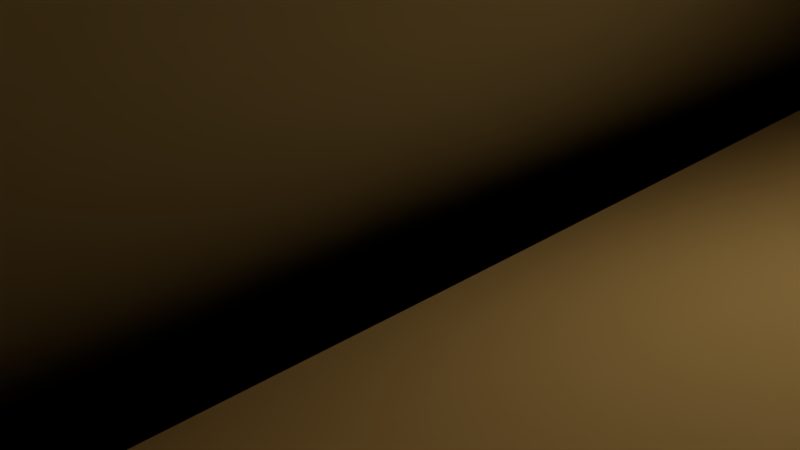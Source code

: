 # Source: Cactus01.blend  (saved by Blender 2.79.0; exported with 4.5.12 LTS)
import bpy
from mathutils import Matrix  # noqa: F401  (used for matrix-valued properties, if any)

bpy.ops.wm.read_factory_settings(use_empty=True)
scene = bpy.context.scene
scene.name = 'Scene'

# ---- collections
col_collection_1 = bpy.data.collections.new('Collection 1'); scene.collection.children.link(col_collection_1)

# ---- materials (node trees are filled in below, after node groups)
mat_cactus_darkmat = bpy.data.materials.new('Cactus_darkMat')
mat_cactus_darkmat.alpha_threshold = 0.0
mat_cactus_darkmat.use_transparent_shadow = False
mat_cactus_darkmat.diffuse_color = (0.1441, 0.1559, 0.04519, 1.0)
mat_cactus_darkmat.roughness = 0.5
mat_portal_mat = bpy.data.materials.new('Portal_Mat')
mat_portal_mat.alpha_threshold = 0.0
mat_portal_mat.use_transparent_shadow = False
mat_portal_mat.diffuse_color = (0.4672, 0.3182, 0.02767, 1.0)
mat_portal_mat.roughness = 0.5
mat_portal_matworld = bpy.data.materials.new('Portal_MatWorld')
mat_portal_matworld.alpha_threshold = 0.0
mat_portal_matworld.use_transparent_shadow = False
mat_portal_matworld.roughness = 0.5
mat_canyon_orangemat = bpy.data.materials.new('Canyon_orangeMat')
mat_canyon_orangemat.alpha_threshold = 0.0
mat_canyon_orangemat.use_transparent_shadow = False
mat_canyon_orangemat.diffuse_color = (0.9047, 0.5647, 0.1746, 1.0)
mat_canyon_orangemat.roughness = 0.5

# ---- material node trees

# ---- world
world_world = bpy.data.worlds.new('World'); scene.world = world_world
world_world.color = (0.05088, 0.05088, 0.05088)
world_world.use_sun_shadow = False
world_world.sun_shadow_jitter_overblur = 0.0
world_world.cycles.sampling_method = 'MANUAL'

# ---- cameras
cam_camera = bpy.data.cameras.new('Camera')
cam_camera.clip_end = 100.0
cam_camera.lens = 35.0
cam_camera.sensor_width = 32.0
cam_camera.sensor_height = 18.0
cam_camera.ortho_scale = 7.314
cam_camera.dof.focus_distance = 0.0
cam_camera.dof.aperture_fstop = 128.0

# ---- lights
light_lamp = bpy.data.lights.new('Lamp', 'POINT')
light_lamp.transmission_factor = 0.0
light_lamp.cutoff_distance = 30.0
light_lamp.energy = 100.0
light_lamp.shadow_buffer_clip_start = 1.001
light_lamp.shadow_soft_size = 0.1
light_lamp.shadow_maximum_resolution = 0.006
light_lamp.use_absolute_resolution = True

# ---- meshes
me_cylinder = bpy.data.meshes.new('Cylinder')
me_cylinder.from_pydata([(-19.33, 7.984, 0.0), (-4.809, 1.986, 200.0), (-8.024, 19.32, 0.0), (-1.996, 4.805, 200.0), (7.984, 19.33, 0.0), (1.986, 4.809, 200.0), (19.32, 8.024, 0.0), (4.805, 1.996, 200.0), (19.33, -7.984, 0.0), (4.809, -1.986, 200.0), (8.024, -19.32, 0.0), (1.996, -4.805, 200.0), (-7.984, -19.33, 0.0), (-1.986, -4.809, 200.0), (-19.32, -8.024, 0.0), (-4.805, -1.996, 200.0), (-17.83, 7.362, 16.67), (-16.6, 6.856, 33.34), (-15.95, 6.59, 50.33), (-15.59, 6.256, 90.23), (-14.86, 5.818, 100.0), (-14.86, 6.088, 116.7), (-16.6, 6.856, 133.3), (-18.98, 7.837, 150.0), (-22.39, 9.249, 166.7), (-20.16, 8.327, 183.4), (-8.367, 20.14, 183.4), (-9.294, 22.37, 166.7), (-7.876, 18.96, 150.0), (-6.89, 16.59, 133.3), (-6.167, 14.85, 116.7), (-6.167, 14.84, 100.0), (-6.472, 15.58, 90.23), (-6.622, 15.94, 50.33), (-6.89, 16.59, 33.34), (-7.399, 17.81, 16.67), (8.327, 20.16, 183.4), (9.249, 22.39, 166.7), (7.837, 18.98, 150.0), (6.856, 16.6, 133.3), (6.137, 14.86, 116.7), (6.137, 14.85, 100.0), (6.44, 15.59, 90.23), (6.19, 14.99, 69.75), (6.59, 15.95, 50.33), (6.856, 16.6, 33.34), (7.362, 17.83, 16.67), (20.14, 8.367, 183.4), (22.37, 9.294, 166.7), (18.96, 7.876, 150.0), (16.59, 6.89, 133.3), (14.85, 6.118, 116.7), (14.85, 5.848, 100.0), (15.58, 6.288, 90.23), (14.97, 6.22, 69.75), (15.94, 6.622, 50.33), (16.59, 6.89, 33.34), (17.81, 7.399, 16.67), (20.16, -8.327, 183.4), (22.39, -9.249, 166.7), (18.98, -7.837, 150.0), (16.6, -6.856, 133.3), (14.86, -6.674, 116.7), (9.876, -7.759, 99.79), (10.36, -15.67, 89.57), (15.95, -6.59, 50.33), (16.6, -6.856, 33.34), (17.83, -7.362, 16.67), (8.367, -20.14, 183.4), (9.294, -22.37, 166.7), (7.846, -19.05, 150.0), (6.89, -16.59, 133.1), (6.167, -15.81, 116.9), (6.168, -19.57, 94.72), (6.166, -22.8, 69.37), (6.622, -15.94, 50.33), (6.89, -16.59, 33.34), (7.399, -17.81, 16.67), (-8.327, -20.16, 183.4), (-9.249, -22.39, 166.7), (-7.807, -19.07, 150.0), (-6.856, -16.6, 133.1), (-6.137, -15.83, 116.9), (-6.123, -19.58, 94.72), (-6.135, -22.82, 69.37), (-6.59, -15.95, 50.33), (-6.856, -16.6, 33.34), (-7.362, -17.83, 16.67), (-20.14, -8.367, 183.4), (-22.37, -9.294, 166.7), (-18.96, -7.876, 150.0), (-16.59, -6.89, 133.3), (-14.85, -6.704, 116.7), (-9.862, -7.789, 99.79), (-10.35, -15.7, 89.57), (-15.94, -6.622, 50.33), (-16.59, -6.89, 33.34), (-17.81, -7.399, 16.67), (-14.24, 5.88, 195.2), (-5.909, 14.22, 195.2), (5.88, 14.24, 195.2), (14.22, 5.909, 195.2), (14.24, -5.88, 195.2), (5.909, -14.22, 195.2), (-5.88, -14.24, 195.2), (-14.22, -5.909, 195.2), (14.99, -13.98, 69.17), (-14.97, -14.01, 69.17), (14.09, -34.16, 82.45), (13.54, -26.67, 75.38), (6.486, -47.97, 82.07), (6.234, -39.32, 74.24), (-6.427, -47.99, 82.07), (-6.176, -39.34, 74.24), (-14.05, -34.19, 82.45), (-13.5, -26.7, 75.38), (-6.072, -24.15, 71.65), (6.116, -24.13, 71.65), (-14.84, -15.76, 71.49), (10.37, -18.23, 88.1), (14.86, -15.73, 71.49), (-10.34, -18.26, 88.1), (6.73, -47.22, 146.1), (2.804, -50.86, 146.1), (-2.753, -50.86, 146.1), (-6.686, -47.23, 146.1), (6.727, -38.42, 146.4), (2.801, -36.1, 146.8), (-2.756, -36.1, 146.8), (-6.689, -38.43, 146.4), (14.59, -33.57, 136.5), (14.65, -32.57, 124.8), (9.871, -24.87, 94.41), (6.086, -27.53, 127.5), (5.94, -28.83, 138.5), (-5.895, -28.84, 138.5), (-6.041, -27.54, 127.5), (-9.846, -24.9, 94.42), (-14.62, -32.59, 124.8), (-14.56, -33.6, 136.5), (-13.37, -38.91, 90.34), (-14.62, -50.87, 120.6), (-14.62, -51.67, 133.7), (14.66, -51.64, 133.7), (14.66, -50.84, 120.6), (13.41, -38.88, 90.34), (6.092, -59.58, 133.7), (6.092, -60.47, 120.6), (6.175, -52.57, 90.81), (-6.034, -59.6, 133.7), (-6.034, -60.48, 120.6), (-6.117, -52.58, 90.81), (12.86, -34.46, 111.2), (11.03, -33.83, 102.1), (-11.01, -33.85, 102.1), (-12.83, -34.48, 111.2), (-12.77, -42.94, 95.91), (-13.28, -47.67, 106.5), (13.32, -47.65, 106.5), (12.81, -42.92, 95.91), (5.97, -57.61, 106.5), (5.898, -54.92, 96.97), (-5.912, -57.62, 106.5), (-5.84, -54.93, 96.97), (-5.943, -30.44, 113.8), (-5.846, -30.01, 104.3), (5.891, -30.0, 104.3), (5.989, -30.43, 113.8), (-2.755, -41.04, 146.6), (2.803, -44.67, 146.4), (2.802, -41.17, 146.6), (-2.754, -44.79, 146.4), (4.301, -32.79, 143.7), (-10.96, -36.05, 142.5), (-11.48, -50.33, 140.9), (10.99, -36.03, 142.5), (-4.256, -32.8, 143.7), (11.52, -50.31, 140.9), (4.781, -56.53, 140.9), (-4.726, -56.54, 140.9), (-17.83, 14.11, 75.38), (-12.18, 19.16, 75.38), (-28.63, 15.79, 66.11), (-24.53, 11.81, 60.59), (-31.3, 27.49, 65.81), (-26.78, 22.7, 59.69), (-23.97, 34.03, 65.81), (-19.73, 28.99, 59.69), (-12.65, 30.05, 66.11), (-9.176, 25.51, 60.59), (-12.11, 20.3, 57.67), (-19.03, 14.13, 57.67), (-5.001, 18.08, 57.55), (-18.46, 8.622, 70.53), (-17.63, 6.816, 57.55), (-6.702, 19.12, 70.53), (-32.9, 29.04, 128.7), (-32.52, 33.08, 128.7), (-29.37, 35.89, 128.7), (-25.32, 35.81, 128.7), (-28.47, 24.06, 129.0), (-25.08, 24.73, 129.3), (-21.93, 27.53, 129.3), (-20.88, 30.83, 129.0), (-30.48, 17.35, 119.0), (-30.01, 16.76, 107.4), (-21.71, 15.04, 75.18), (-22.62, 18.22, 110.0), (-23.19, 19.03, 121.0), (-16.49, 25.0, 121.0), (-15.76, 24.34, 110.0), (-12.64, 23.13, 75.19), (-13.45, 31.53, 107.4), (-13.98, 32.06, 119.0), (-18.24, 36.41, 72.61), (-22.66, 41.87, 103.1), (-23.06, 42.32, 116.3), (-39.62, 27.55, 116.3), (-39.22, 27.1, 103.1), (-33.82, 22.52, 72.61), (-38.78, 36.37, 116.3), (-39.22, 36.87, 103.1), (-35.12, 32.66, 72.9), (-31.92, 42.49, 116.3), (-32.36, 42.99, 103.1), (-28.16, 38.87, 72.9), (-29.95, 18.73, 93.73), (-28.78, 17.99, 81.49), (-14.81, 30.45, 81.49), (-15.41, 31.69, 93.73), (-18.82, 37.21, 76.63), (-21.81, 39.39, 88.98), (-36.86, 25.97, 88.98), (-35.04, 22.75, 76.63), (-37.71, 35.31, 89.02), (-37.43, 34.27, 77.46), (-30.99, 41.3, 89.02), (-29.99, 40.91, 77.46), (-17.27, 25.93, 96.32), (-15.91, 25.1, 83.18), (-23.35, 18.46, 83.18), (-24.02, 19.91, 96.32), (-24.42, 30.33, 129.1), (-29.4, 29.58, 128.9), (-27.63, 27.6, 129.1), (-26.31, 32.45, 128.9), (-24.26, 22.1, 126.2), (-17.26, 31.63, 125.0), (-24.17, 39.98, 123.4), (-29.68, 20.56, 125.0), (-19.42, 26.42, 126.2), (-37.17, 28.38, 123.4), (-36.49, 35.3, 123.4), (-31.12, 40.09, 123.4), (-15.29, 6.223, 79.99), (-6.346, 15.28, 79.99), (6.315, 15.29, 79.99), (15.28, 6.254, 79.99), (13.82, -30.42, 78.92), (6.36, -43.65, 78.15), (-6.301, -43.66, 78.15), (-13.78, -30.44, 78.92), (-12.59, -17.01, 79.8), (12.62, -16.98, 79.8), (12.68, -14.82, 79.37), (-12.66, -14.86, 79.37), (-14.98, -0.3107, 69.56), (-15.95, -0.1213, 50.33), (0.09131, 15.95, 50.33), (-0.09894, 14.98, 69.75)], [], [(98, 1, 3, 99), (99, 3, 5, 100), (100, 5, 7, 101), (101, 7, 9, 102), (102, 9, 11, 103), (103, 11, 13, 104), (3, 1, 15, 13, 11, 9, 7, 5), (104, 13, 15, 105), (105, 15, 1, 98), (0, 2, 4, 6, 8, 10, 12, 14), (14, 97, 16, 0), (97, 96, 17, 16), (96, 95, 267, 18, 17), (95, 107, 266, 267), (265, 94, 19, 254), (94, 93, 20, 19), (93, 92, 21, 20), (92, 91, 22, 21), (91, 90, 23, 22), (90, 89, 24, 23), (89, 88, 25, 24), (12, 87, 97, 14), (87, 86, 96, 97), (86, 85, 95, 96), (85, 84, 107, 95), (83, 82, 92, 93), (82, 81, 91, 92), (81, 80, 90, 91), (80, 79, 89, 90), (79, 78, 88, 89), (10, 77, 87, 12), (77, 76, 86, 87), (76, 75, 85, 86), (75, 74, 84, 85), (73, 72, 82, 83), (72, 71, 81, 82), (71, 70, 80, 81), (70, 69, 79, 80), (69, 68, 78, 79), (8, 67, 77, 10), (67, 66, 76, 77), (66, 65, 75, 76), (65, 106, 74, 75), (63, 62, 72, 73), (62, 61, 71, 72), (61, 60, 70, 71), (60, 59, 69, 70), (59, 58, 68, 69), (6, 57, 67, 8), (57, 56, 66, 67), (56, 55, 65, 66), (55, 54, 106, 65), (257, 53, 64, 264), (53, 52, 63, 64), (52, 51, 62, 63), (51, 50, 61, 62), (50, 49, 60, 61), (49, 48, 59, 60), (48, 47, 58, 59), (4, 46, 57, 6), (46, 45, 56, 57), (45, 44, 55, 56), (44, 43, 54, 55), (256, 42, 53, 257), (42, 41, 52, 53), (41, 40, 51, 52), (40, 39, 50, 51), (39, 38, 49, 50), (38, 37, 48, 49), (37, 36, 47, 48), (2, 35, 46, 4), (35, 34, 45, 46), (34, 33, 268, 44, 45), (193, 194, 267, 266), (255, 32, 42, 256), (32, 31, 41, 42), (31, 30, 40, 41), (30, 29, 39, 40), (29, 28, 38, 39), (28, 27, 37, 38), (27, 26, 36, 37), (0, 16, 35, 2), (16, 17, 34, 35), (17, 18, 33, 34), (254, 19, 32, 255), (19, 20, 31, 32), (20, 21, 30, 31), (21, 22, 29, 30), (22, 23, 28, 29), (23, 24, 27, 28), (24, 25, 26, 27), (88, 105, 98, 25), (78, 104, 105, 88), (68, 103, 104, 78), (58, 102, 103, 68), (47, 101, 102, 58), (36, 100, 101, 47), (26, 99, 100, 36), (25, 98, 99, 26), (263, 119, 108, 258), (118, 116, 113, 115), (116, 117, 111, 113), (64, 63, 73), (83, 121, 137), (260, 112, 114, 261), (259, 110, 112, 260), (258, 108, 110, 259), (173, 174, 125, 129), (176, 173, 129, 128), (175, 172, 127, 126), (262, 118, 115, 261), (117, 120, 109, 111), (74, 106, 120, 117), (265, 107, 118, 262), (84, 74, 117, 116), (107, 84, 116, 118), (264, 64, 119, 263), (177, 175, 126, 122), (178, 177, 122, 123), (179, 178, 123, 124), (172, 176, 128, 127), (174, 179, 124, 125), (114, 112, 151, 140), (157, 162, 150, 141), (141, 150, 149, 142), (93, 94, 83), (167, 164, 136, 133), (133, 136, 135, 134), (112, 110, 148, 151), (162, 160, 147, 150), (150, 147, 146, 149), (110, 108, 145, 148), (160, 158, 144, 147), (147, 144, 143, 146), (108, 119, 132, 145), (158, 152, 131, 144), (144, 131, 130, 143), (132, 119, 73), (152, 167, 133, 131), (131, 133, 134, 130), (164, 155, 138, 136), (136, 138, 139, 135), (121, 114, 140, 137), (155, 157, 141, 138), (138, 141, 142, 139), (137, 140, 156, 154), (154, 156, 157, 155), (83, 137, 154, 165), (165, 154, 155, 164), (132, 73, 166, 153), (153, 166, 167, 152), (145, 132, 153, 159), (159, 153, 152, 158), (148, 145, 159, 161), (161, 159, 158, 160), (151, 148, 161, 163), (163, 161, 160, 162), (73, 83, 165, 166), (166, 165, 164, 167), (140, 151, 163, 156), (156, 163, 162, 157), (122, 126, 170, 169), (124, 171, 125), (124, 123, 169, 171), (169, 123, 122), (129, 168, 128), (170, 126, 127), (125, 171, 168, 129), (127, 128, 168, 170), (168, 171, 169, 170), (142, 149, 179, 174), (134, 135, 176, 172), (149, 146, 178, 179), (146, 143, 177, 178), (143, 130, 175, 177), (130, 134, 172, 175), (135, 139, 173, 176), (139, 142, 174, 173), (73, 119, 64), (121, 83, 94), (194, 193, 182, 183), (192, 190, 187, 189), (190, 191, 185, 187), (181, 195, 211), (187, 186, 188, 189), (185, 184, 186, 187), (183, 182, 184, 185), (247, 248, 199, 203), (250, 247, 203, 202), (249, 246, 201, 200), (195, 192, 189, 188), (191, 194, 183, 185), (251, 249, 200, 196), (252, 251, 196, 197), (253, 252, 197, 198), (246, 250, 202, 201), (248, 253, 198, 199), (188, 186, 225, 214), (231, 236, 224, 215), (215, 224, 223, 216), (241, 238, 210, 207), (207, 210, 209, 208), (186, 184, 222, 225), (236, 234, 221, 224), (224, 221, 220, 223), (184, 182, 219, 222), (234, 232, 218, 221), (221, 218, 217, 220), (182, 193, 206, 219), (232, 226, 205, 218), (218, 205, 204, 217), (206, 193, 180), (226, 241, 207, 205), (205, 207, 208, 204), (238, 229, 212, 210), (210, 212, 213, 209), (195, 188, 214, 211), (229, 231, 215, 212), (212, 215, 216, 213), (211, 214, 230, 228), (228, 230, 231, 229), (181, 211, 228, 239), (239, 228, 229, 238), (206, 180, 240, 227), (227, 240, 241, 226), (219, 206, 227, 233), (233, 227, 226, 232), (222, 219, 233, 235), (235, 233, 232, 234), (225, 222, 235, 237), (237, 235, 234, 236), (180, 181, 239, 240), (240, 239, 238, 241), (214, 225, 237, 230), (230, 237, 236, 231), (196, 200, 244, 243), (198, 245, 199), (198, 197, 243, 245), (243, 197, 196), (203, 242, 202), (244, 200, 201), (199, 245, 242, 203), (201, 202, 242, 244), (242, 245, 243, 244), (216, 223, 253, 248), (208, 209, 250, 246), (223, 220, 252, 253), (220, 217, 251, 252), (217, 204, 249, 251), (204, 208, 246, 249), (209, 213, 247, 250), (213, 216, 248, 247), (106, 264, 263, 120), (94, 265, 262, 121), (121, 262, 261, 114), (109, 258, 259, 111), (111, 259, 260, 113), (113, 260, 261, 115), (120, 263, 258, 109), (254, 255, 181, 180), (269, 195, 181, 255), (43, 256, 257, 54), (54, 257, 264, 106), (107, 265, 254, 266), (269, 268, 192, 195), (268, 269, 43, 44), (33, 18, 191, 190), (33, 190, 192, 268), (267, 194, 191, 18), (266, 254, 180, 193), (269, 255, 256, 43)])
me_cylinder.polygons.foreach_set('use_smooth', [True] * 271)
_uv = me_cylinder.uv_layers.new(name='UVMap')
_uv.uv.foreach_set('vector', [1.154e-05, 0.8611, 0.03772, 0.8777, 0.03772, 0.8945, 0.0, 0.9108, 0.0, 0.9108, 0.03772, 0.8945, 0.04882, 0.9064, 0.03287, 0.946, 0.03287, 0.946, 0.04882, 0.9064, 0.06453, 0.9064, 0.07936, 0.946, 0.07936, 0.946, 0.06453, 0.9064, 0.07563, 0.8945, 0.1122, 0.9108, 0.1122, 0.9108, 0.07563, 0.8945, 0.07564, 0.8777, 0.1123, 0.8611, 0.1123, 0.8611, 0.07564, 0.8777, 0.06454, 0.8659, 0.07939, 0.826, 0.03772, 0.8945, 0.03772, 0.8777, 0.04883, 0.8659, 0.06454, 0.8659, 0.07564, 0.8777, 0.07563, 0.8945, 0.06453, 0.9064, 0.04882, 0.9064, 0.07939, 0.826, 0.06454, 0.8659, 0.04883, 0.8659, 0.0329, 0.826, 0.0329, 0.826, 0.04883, 0.8659, 0.03772, 0.8777, 1.154e-05, 0.8611, 0.3419, 0.825, 0.4049, 0.825, 0.4495, 0.8727, 0.4495, 0.9402, 0.4049, 0.9879, 0.3419, 0.988, 0.2973, 0.9403, 0.2973, 0.8728, 0.194, 0.0, 0.1946, 0.07046, 0.1499, 0.0706, 0.1455, 0.0001585, 0.1946, 0.07046, 0.1949, 0.1409, 0.1533, 0.141, 0.1499, 0.0706, 0.1949, 0.1409, 0.1945, 0.2126, 0.1748, 0.2126, 0.1545, 0.2127, 0.1533, 0.141, 0.1945, 0.2126, 0.2179, 0.2921, 0.1764, 0.2938, 0.1748, 0.2126, 0.2255, 0.3353, 0.2332, 0.3786, 0.1534, 0.3809, 0.155, 0.3378, 0.2332, 0.3786, 0.2097, 0.4218, 0.1559, 0.4222, 0.1534, 0.3809, 0.2097, 0.4218, 0.1925, 0.4924, 0.1538, 0.4925, 0.1559, 0.4222, 0.1925, 0.4924, 0.1875, 0.5624, 0.1458, 0.5625, 0.1538, 0.4925, 0.1875, 0.5624, 0.1832, 0.6323, 0.1356, 0.6324, 0.1458, 0.5625, 0.1832, 0.6323, 0.1776, 0.702, 0.1214, 0.7022, 0.1356, 0.6324, 0.1776, 0.702, 0.1792, 0.7726, 0.1286, 0.7728, 0.1214, 0.7022, 0.2569, 0.001435, 0.2526, 0.07178, 0.1946, 0.07046, 0.194, 0.0, 0.2526, 0.07178, 0.2489, 0.1421, 0.1949, 0.1409, 0.1946, 0.07046, 0.2489, 0.1421, 0.2464, 0.2138, 0.1945, 0.2126, 0.1949, 0.1409, 0.2464, 0.2138, 0.2669, 0.294, 0.2179, 0.2921, 0.1945, 0.2126, 0.2552, 0.4009, 0.2422, 0.4942, 0.1925, 0.4924, 0.2097, 0.4218, 0.2422, 0.4942, 0.2415, 0.5626, 0.1875, 0.5624, 0.1925, 0.4924, 0.2415, 0.5626, 0.2453, 0.6336, 0.1832, 0.6323, 0.1875, 0.5624, 0.2453, 0.6336, 0.2504, 0.7037, 0.1776, 0.702, 0.1832, 0.6323, 0.2504, 0.7037, 0.2448, 0.7741, 0.1792, 0.7726, 0.1776, 0.702, 0.2973, 0.003623, 0.2899, 0.0738, 0.2526, 0.07178, 0.2569, 0.001435, 0.2899, 0.0738, 0.2837, 0.144, 0.2489, 0.1421, 0.2526, 0.07178, 0.2837, 0.144, 0.2798, 0.2156, 0.2464, 0.2138, 0.2489, 0.1421, 0.3556, 0.2124, 0.3322, 0.2921, 0.3014, 0.2919, 0.3225, 0.2122, 0.2863, 0.4026, 0.2733, 0.4959, 0.2422, 0.4942, 0.2552, 0.4009, 0.2733, 0.4959, 0.2762, 0.5645, 0.2415, 0.5626, 0.2422, 0.4942, 0.2762, 0.5645, 0.2848, 0.6357, 0.2453, 0.6336, 0.2415, 0.5626, 0.2848, 0.6357, 0.2973, 0.7062, 0.2504, 0.7037, 0.2453, 0.6336, 0.2973, 0.7062, 0.287, 0.7764, 0.2448, 0.7741, 0.2504, 0.7037, 0.4151, 0.001122, 0.4121, 0.07141, 0.3541, 0.07038, 0.3523, 0.0, 0.4121, 0.07141, 0.4094, 0.1417, 0.3555, 0.1407, 0.3541, 0.07038, 0.4094, 0.1417, 0.4074, 0.2133, 0.3556, 0.2124, 0.3555, 0.1407, 0.4074, 0.2133, 0.3812, 0.2922, 0.3322, 0.2921, 0.3556, 0.2124, 0.3853, 0.4216, 0.3999, 0.493, 0.3502, 0.4929, 0.3403, 0.3993, 0.3999, 0.493, 0.4025, 0.5633, 0.3486, 0.5614, 0.3502, 0.4929, 0.4025, 0.5633, 0.4043, 0.6336, 0.3423, 0.6323, 0.3486, 0.5614, 0.4043, 0.6336, 0.4074, 0.7038, 0.3346, 0.7025, 0.3423, 0.6323, 0.4074, 0.7038, 0.4035, 0.7741, 0.3379, 0.7729, 0.3346, 0.7025, 0.4639, 0.002404, 0.4571, 0.0726, 0.4121, 0.07141, 0.4151, 0.001122, 0.4571, 0.0726, 0.4513, 0.1428, 0.4094, 0.1417, 0.4121, 0.07141, 0.4513, 0.1428, 0.4477, 0.2144, 0.4074, 0.2133, 0.4094, 0.1417, 0.4477, 0.2144, 0.4427, 0.2962, 0.3812, 0.2922, 0.4074, 0.2133, 0.4429, 0.3394, 0.443, 0.3826, 0.363, 0.3779, 0.3721, 0.3351, 0.443, 0.3826, 0.4392, 0.4238, 0.3853, 0.4216, 0.363, 0.3779, 0.4392, 0.4238, 0.4388, 0.4941, 0.3999, 0.493, 0.3853, 0.4216, 0.4388, 0.4941, 0.4444, 0.5644, 0.4025, 0.5633, 0.3999, 0.493, 0.4444, 0.5644, 0.4522, 0.6348, 0.4043, 0.6336, 0.4025, 0.5633, 0.4522, 0.6348, 0.4639, 0.7053, 0.4074, 0.7038, 0.4043, 0.6336, 0.4639, 0.7053, 0.4543, 0.7754, 0.4035, 0.7741, 0.4074, 0.7038, 0.7053, 0.0045, 0.6986, 0.07466, 0.6405, 0.07051, 0.6423, 0.0, 0.6986, 0.07466, 0.6923, 0.1448, 0.6382, 0.1409, 0.6405, 0.07051, 0.6923, 0.1448, 0.6867, 0.2163, 0.6348, 0.2126, 0.6382, 0.1409, 0.6867, 0.2163, 0.6801, 0.2979, 0.6313, 0.2945, 0.6348, 0.2126, 0.6778, 0.341, 0.6754, 0.384, 0.6242, 0.3803, 0.6277, 0.3374, 0.6754, 0.384, 0.6717, 0.4252, 0.6225, 0.4217, 0.6242, 0.3803, 0.6717, 0.4252, 0.6672, 0.4952, 0.6187, 0.4918, 0.6225, 0.4217, 0.6672, 0.4952, 0.6653, 0.5652, 0.6112, 0.5613, 0.6187, 0.4918, 0.6653, 0.5652, 0.6643, 0.6351, 0.6025, 0.6307, 0.6112, 0.5613, 0.6643, 0.6351, 0.6649, 0.7049, 0.5919, 0.6997, 0.6025, 0.6307, 0.6649, 0.7049, 0.6571, 0.7751, 0.5914, 0.7704, 0.5919, 0.6997, 0.534, 0.8228, 0.5317, 0.7526, 0.5751, 0.7528, 0.581, 0.823, 0.5317, 0.7526, 0.5299, 0.6824, 0.5702, 0.6825, 0.5751, 0.7528, 0.5299, 0.6824, 0.5288, 0.6107, 0.5485, 0.6108, 0.5676, 0.6109, 0.5702, 0.6825, 0.1405, 0.2975, 0.149, 0.2429, 0.1748, 0.2126, 0.1764, 0.2938, 0.5276, 0.4857, 0.528, 0.4425, 0.5659, 0.4426, 0.5648, 0.4858, 0.528, 0.4425, 0.5268, 0.4013, 0.5629, 0.4014, 0.5659, 0.4426, 0.5268, 0.4013, 0.5267, 0.331, 0.5628, 0.3311, 0.5629, 0.4014, 0.5267, 0.331, 0.529, 0.2607, 0.5694, 0.2608, 0.5628, 0.3311, 0.529, 0.2607, 0.5323, 0.1903, 0.5784, 0.1905, 0.5694, 0.2608, 0.5323, 0.1903, 0.537, 0.1199, 0.5914, 0.1201, 0.5784, 0.1905, 0.537, 0.1199, 0.5337, 0.04971, 0.5827, 0.04988, 0.5914, 0.1201, 0.4709, 0.823, 0.4736, 0.7528, 0.5317, 0.7526, 0.534, 0.8228, 0.4736, 0.7528, 0.4757, 0.6825, 0.5299, 0.6824, 0.5317, 0.7526, 0.4757, 0.6825, 0.4768, 0.6109, 0.5288, 0.6107, 0.5299, 0.6824, 0.4775, 0.4858, 0.4766, 0.4426, 0.528, 0.4425, 0.5276, 0.4857, 0.4766, 0.4426, 0.4775, 0.4014, 0.5268, 0.4013, 0.528, 0.4425, 0.4775, 0.4014, 0.4781, 0.3311, 0.5267, 0.331, 0.5268, 0.4013, 0.4781, 0.3311, 0.4749, 0.2608, 0.529, 0.2607, 0.5267, 0.331, 0.4749, 0.2608, 0.4703, 0.1905, 0.5323, 0.1903, 0.529, 0.2607, 0.4703, 0.1905, 0.4639, 0.1201, 0.537, 0.1199, 0.5323, 0.1903, 0.4639, 0.1201, 0.4679, 0.04988, 0.5337, 0.04971, 0.537, 0.1199, 0.1792, 0.7726, 0.1858, 0.8233, 0.1501, 0.8234, 0.1286, 0.7728, 0.2448, 0.7741, 0.2322, 0.8243, 0.1858, 0.8233, 0.1792, 0.7726, 0.287, 0.7764, 0.2619, 0.826, 0.2322, 0.8243, 0.2448, 0.7741, 0.4035, 0.7741, 0.3953, 0.824, 0.349, 0.8232, 0.3379, 0.7729, 0.4543, 0.7754, 0.4312, 0.825, 0.3953, 0.824, 0.4035, 0.7741, 0.6571, 0.7751, 0.6451, 0.8252, 0.5988, 0.8219, 0.5914, 0.7704, 0.7053, 0.7806, 0.6792, 0.8291, 0.6451, 0.8252, 0.6571, 0.7751, 0.4679, 0.04988, 0.4787, 0.0001217, 0.5252, 0.0, 0.5337, 0.04971, 0.92, 0.6808, 0.9277, 0.7154, 0.872, 0.7012, 0.8808, 0.6844, 0.5809, 0.9604, 0.5464, 0.925, 0.5473, 0.8606, 0.5765, 0.9137, 0.5464, 0.925, 0.4984, 0.925, 0.4984, 0.8606, 0.5473, 0.8606, 0.363, 0.3779, 0.3853, 0.4216, 0.3403, 0.3993, 0.9388, 0.5192, 0.9354, 0.5484, 0.9146, 0.5259, 0.7535, 0.2738, 0.7442, 0.2551, 0.8043, 0.2668, 0.8118, 0.2835, 0.4988, 0.8418, 0.4991, 0.823, 0.55, 0.823, 0.5486, 0.8418, 0.8115, 0.7218, 0.8039, 0.7386, 0.7438, 0.7507, 0.7532, 0.7318, 0.1145, 0.9123, 0.1123, 0.8521, 0.1317, 0.8649, 0.1318, 0.902, 0.1411, 0.9259, 0.1145, 0.9123, 0.1318, 0.902, 0.1473, 0.9117, 0.2011, 0.9123, 0.1749, 0.9259, 0.1693, 0.9117, 0.1847, 0.902, 0.8496, 0.2872, 0.8519, 0.3237, 0.8194, 0.3001, 0.8118, 0.2835, 0.4984, 0.925, 0.4639, 0.9604, 0.4699, 0.9137, 0.4984, 0.8606, 0.3322, 0.2921, 0.3812, 0.2922, 0.3754, 0.3018, 0.3279, 0.3016, 0.6971, 0.8723, 0.6976, 0.8291, 0.7028, 0.8383, 0.7028, 0.8735, 0.3014, 0.2919, 0.3322, 0.2921, 0.3279, 0.3016, 0.2973, 0.3014, 0.2179, 0.2921, 0.2669, 0.294, 0.2709, 0.3036, 0.2234, 0.3018, 0.3721, 0.3351, 0.363, 0.3779, 0.3554, 0.3716, 0.3654, 0.3367, 0.2029, 0.8521, 0.2011, 0.9123, 0.1847, 0.902, 0.1846, 0.8649, 0.1763, 0.826, 0.2029, 0.8521, 0.1846, 0.8649, 0.1691, 0.8496, 0.1388, 0.826, 0.1763, 0.826, 0.1691, 0.8496, 0.1472, 0.8496, 0.1749, 0.9259, 0.1411, 0.9259, 0.1473, 0.9117, 0.1693, 0.9117, 0.1123, 0.8521, 0.1388, 0.826, 0.1472, 0.8496, 0.1317, 0.8649, 0.8043, 0.2668, 0.7442, 0.2551, 0.737, 0.2161, 0.7951, 0.231, 0.7821, 0.1592, 0.7345, 0.1482, 0.7379, 0.08832, 0.7876, 0.09973, 0.7876, 0.09973, 0.7379, 0.08832, 0.7514, 0.03483, 0.7961, 0.04522, 0.2097, 0.4218, 0.2332, 0.3786, 0.2552, 0.4009, 0.9304, 0.4394, 0.896, 0.4468, 0.8923, 0.3887, 0.9272, 0.3812, 0.9272, 0.3812, 0.8923, 0.3887, 0.8805, 0.3438, 0.9145, 0.3364, 0.7122, 0.7583, 0.7438, 0.7507, 0.7366, 0.79, 0.7065, 0.7972, 0.7345, 0.1482, 0.7053, 0.1405, 0.7081, 0.08044, 0.7379, 0.08832, 0.7379, 0.08832, 0.7081, 0.08044, 0.7216, 0.02696, 0.7514, 0.03483, 0.7438, 0.7507, 0.8039, 0.7386, 0.7947, 0.7747, 0.7366, 0.79, 0.734, 0.8581, 0.7817, 0.847, 0.7872, 0.9067, 0.7375, 0.9181, 0.7375, 0.9181, 0.7872, 0.9067, 0.7957, 0.9613, 0.751, 0.9716, 0.872, 0.7012, 0.9277, 0.7154, 0.9151, 0.745, 0.8658, 0.7363, 0.7817, 0.847, 0.8239, 0.8581, 0.8452, 0.912, 0.7872, 0.9067, 0.7872, 0.9067, 0.8452, 0.912, 0.8518, 0.9608, 0.7957, 0.9613, 0.9151, 0.745, 0.9277, 0.7154, 0.9399, 0.7424, 0.8904, 0.821, 0.9222, 0.8275, 0.9369, 0.8832, 0.8975, 0.8774, 0.8975, 0.8774, 0.9369, 0.8832, 0.9399, 0.9299, 0.9014, 0.9266, 0.896, 0.4468, 0.8679, 0.4641, 0.8567, 0.4079, 0.8923, 0.3887, 0.8923, 0.3887, 0.8567, 0.4079, 0.8449, 0.3603, 0.8805, 0.3438, 0.9354, 0.5484, 0.8882, 0.5835, 0.8716, 0.5533, 0.9146, 0.5259, 0.8242, 0.1473, 0.7821, 0.1592, 0.7876, 0.09973, 0.8454, 0.09344, 0.8454, 0.09344, 0.7876, 0.09973, 0.7961, 0.04522, 0.8519, 0.0447, 0.9146, 0.5259, 0.8716, 0.5533, 0.8585, 0.5323, 0.882, 0.5001, 0.882, 0.5001, 0.8585, 0.5323, 0.8363, 0.4918, 0.8679, 0.4641, 0.9388, 0.5192, 0.9146, 0.5259, 0.882, 0.5001, 0.905, 0.4857, 0.905, 0.4857, 0.882, 0.5001, 0.8679, 0.4641, 0.896, 0.4468, 0.9151, 0.745, 0.9399, 0.7424, 0.9185, 0.7876, 0.8924, 0.7822, 0.8924, 0.7822, 0.9185, 0.7876, 0.9222, 0.8275, 0.8904, 0.821, 0.8658, 0.7363, 0.9151, 0.745, 0.8924, 0.7822, 0.86, 0.7615, 0.86, 0.7615, 0.8924, 0.7822, 0.8904, 0.821, 0.8518, 0.8081, 0.7366, 0.79, 0.7947, 0.7747, 0.7858, 0.8007, 0.734, 0.8171, 0.734, 0.8171, 0.7858, 0.8007, 0.7817, 0.847, 0.734, 0.8581, 0.7065, 0.7972, 0.7366, 0.79, 0.734, 0.8171, 0.7053, 0.824, 0.7344, 0.189, 0.7056, 0.1814, 0.7053, 0.1405, 0.7345, 0.1482, 0.6971, 0.8291, 0.6971, 0.8809, 0.6555, 0.8787, 0.6555, 0.8293, 0.9388, 0.4784, 0.905, 0.4857, 0.896, 0.4468, 0.9304, 0.4394, 0.7951, 0.231, 0.737, 0.2161, 0.7344, 0.189, 0.7862, 0.2052, 0.7862, 0.2052, 0.7344, 0.189, 0.7345, 0.1482, 0.7821, 0.1592, 0.1846, 0.8649, 0.1847, 0.902, 0.1692, 0.8904, 0.1692, 0.8756, 0.1472, 0.8496, 0.1473, 0.8751, 0.1317, 0.8649, 0.1472, 0.8496, 0.1691, 0.8496, 0.1692, 0.8756, 0.1473, 0.8751, 0.1692, 0.8756, 0.1691, 0.8496, 0.1846, 0.8649, 0.1318, 0.902, 0.1473, 0.8909, 0.1473, 0.9117, 0.1692, 0.8904, 0.1847, 0.902, 0.1693, 0.9117, 0.1317, 0.8649, 0.1473, 0.8751, 0.1473, 0.8909, 0.1318, 0.902, 0.1693, 0.9117, 0.1473, 0.9117, 0.1473, 0.8909, 0.1692, 0.8904, 0.1473, 0.8909, 0.1473, 0.8751, 0.1692, 0.8756, 0.1692, 0.8904, 0.7961, 0.04522, 0.7514, 0.03483, 0.7632, 0.006173, 0.7982, 0.01437, 0.1808, 0.9429, 0.1341, 0.9429, 0.1411, 0.9259, 0.1749, 0.9259, 0.7514, 0.03483, 0.7216, 0.02696, 0.7398, 0.0, 0.7632, 0.006173, 0.751, 0.9716, 0.7957, 0.9613, 0.7979, 0.9919, 0.7629, 1.0, 0.7957, 0.9613, 0.8518, 0.9608, 0.8406, 0.9892, 0.7979, 0.9919, 0.9014, 0.9266, 0.9399, 0.9299, 0.937, 0.953, 0.9085, 0.9517, 0.8805, 0.3438, 0.8449, 0.3603, 0.8441, 0.3348, 0.8708, 0.3237, 0.8519, 0.0447, 0.7961, 0.04522, 0.7982, 0.01437, 0.8407, 0.01622, 0.3403, 0.3993, 0.3554, 0.3716, 0.363, 0.3779, 0.241, 0.3724, 0.2552, 0.4009, 0.2332, 0.3786, 0.149, 0.2429, 0.1405, 0.2975, 0.09336, 0.2776, 0.1162, 0.2548, 0.2775, 0.9297, 0.2624, 0.9028, 0.2623, 0.854, 0.284, 0.8945, 0.2624, 0.9028, 0.2259, 0.9028, 0.2251, 0.854, 0.2623, 0.854, 0.284, 0.8445, 0.2959, 0.826, 0.2959, 0.8556, 0.7341, 0.6047, 0.72, 0.5703, 0.7601, 0.5883, 0.7719, 0.619, 0.2251, 0.854, 0.2228, 0.826, 0.2615, 0.826, 0.2623, 0.854, 0.1162, 0.2548, 0.09336, 0.2776, 0.05123, 0.2761, 0.07762, 0.2509, 0.8363, 0.3528, 0.7949, 0.3412, 0.8105, 0.3237, 0.835, 0.3336, 0.8835, 0.01307, 0.8621, 0.0178, 0.8739, 0.001275, 0.8866, 0.0, 0.6085, 0.8311, 0.6307, 0.8291, 0.6316, 0.8404, 0.6181, 0.8428, 0.8099, 0.5904, 0.7966, 0.6439, 0.7719, 0.619, 0.7601, 0.5883, 0.2259, 0.9028, 0.2109, 0.9297, 0.2029, 0.8945, 0.2251, 0.854, 0.02936, 0.5181, 0.07187, 0.5257, 0.06403, 0.5425, 0.03777, 0.5407, 0.6034, 0.8995, 0.5914, 0.8731, 0.6085, 0.869, 0.6155, 0.8844, 0.9389, 0.2421, 0.9672, 0.2458, 0.9589, 0.2667, 0.9424, 0.2646, 0.9088, 0.01341, 0.8835, 0.01307, 0.8866, 0.0, 0.903, 0.0002226, 0.6555, 0.8999, 0.6299, 0.9105, 0.631, 0.8909, 0.6459, 0.8846, 0.7601, 0.5883, 0.72, 0.5703, 0.708, 0.5323, 0.7397, 0.5492, 0.7486, 0.4781, 0.7198, 0.4637, 0.7341, 0.4056, 0.7624, 0.4197, 0.7624, 0.4197, 0.7341, 0.4056, 0.7571, 0.356, 0.7807, 0.368, 0.9132, 0.1396, 0.878, 0.1392, 0.8798, 0.08159, 0.9156, 0.08208, 0.9156, 0.08208, 0.8798, 0.08159, 0.8802, 0.03501, 0.9152, 0.03548, 0.9615, 0.0, 1.0, 0.00501, 0.9942, 0.03453, 0.9577, 0.02978, 0.9518, 0.09758, 0.9871, 0.1022, 0.9807, 0.1614, 0.9447, 0.1567, 0.9447, 0.1567, 0.9807, 0.1614, 0.9744, 0.2162, 0.9384, 0.2115, 0.05123, 0.2761, 0.09336, 0.2776, 0.05939, 0.3043, 0.02538, 0.3055, 0.00961, 0.3731, 0.04004, 0.3729, 0.02957, 0.4323, 0.0, 0.4324, 0.0, 0.4324, 0.02957, 0.4323, 0.02621, 0.4875, 0.001666, 0.4877, 0.09336, 0.2776, 0.1405, 0.2975, 0.1125, 0.3168, 0.05939, 0.3043, 0.04004, 0.3729, 0.07907, 0.3938, 0.08388, 0.4513, 0.02957, 0.4323, 0.02957, 0.4323, 0.08388, 0.4513, 0.08, 0.5004, 0.02621, 0.4875, 0.4616, 0.825, 0.4616, 0.8548, 0.4495, 0.8357, 0.9315, 0.1507, 0.9132, 0.1396, 0.9156, 0.08208, 0.9384, 0.09335, 0.9384, 0.09335, 0.9156, 0.08208, 0.9152, 0.03548, 0.9384, 0.04412, 0.878, 0.1392, 0.8556, 0.1496, 0.8519, 0.09218, 0.8798, 0.08159, 0.8798, 0.08159, 0.8519, 0.09218, 0.8523, 0.04296, 0.8802, 0.03501, 0.8099, 0.5904, 0.7601, 0.5883, 0.7397, 0.5492, 0.7916, 0.5603, 0.792, 0.4762, 0.7486, 0.4781, 0.7624, 0.4197, 0.819, 0.4263, 0.819, 0.4263, 0.7624, 0.4197, 0.7807, 0.368, 0.8345, 0.3799, 0.7916, 0.5603, 0.7397, 0.5492, 0.7425, 0.5321, 0.7775, 0.5256, 0.7775, 0.5256, 0.7425, 0.5321, 0.7486, 0.4781, 0.792, 0.4762, 0.8847, 0.2278, 0.8738, 0.2284, 0.8572, 0.2013, 0.8764, 0.1946, 0.8764, 0.1946, 0.8572, 0.2013, 0.8556, 0.1496, 0.878, 0.1392, 0.1125, 0.3168, 0.1251, 0.3181, 0.09735, 0.3503, 0.08519, 0.3424, 0.9302, 0.2023, 0.9152, 0.1951, 0.9132, 0.1396, 0.9315, 0.1507, 0.05939, 0.3043, 0.1125, 0.3168, 0.08519, 0.3424, 0.0553, 0.3211, 0.0553, 0.3211, 0.08519, 0.3424, 0.07907, 0.3938, 0.04004, 0.3729, 0.02538, 0.3055, 0.05939, 0.3043, 0.0553, 0.3211, 0.01431, 0.3244, 0.01431, 0.3244, 0.0553, 0.3211, 0.04004, 0.3729, 0.00961, 0.3731, 0.9577, 0.02978, 0.9942, 0.03453, 0.9945, 0.054, 0.9555, 0.04892, 0.9555, 0.04892, 0.9945, 0.054, 0.9871, 0.1022, 0.9518, 0.09758, 0.9143, 0.2282, 0.8847, 0.2278, 0.8764, 0.1946, 0.9152, 0.1951, 0.9152, 0.1951, 0.8764, 0.1946, 0.878, 0.1392, 0.9132, 0.1396, 0.7397, 0.5492, 0.708, 0.5323, 0.7053, 0.5102, 0.7425, 0.5321, 0.7425, 0.5321, 0.7053, 0.5102, 0.7198, 0.4637, 0.7486, 0.4781, 0.6085, 0.869, 0.6181, 0.8428, 0.626, 0.8555, 0.6222, 0.866, 0.631, 0.8909, 0.6376, 0.8727, 0.6459, 0.8846, 0.631, 0.8909, 0.6155, 0.8844, 0.6222, 0.866, 0.6376, 0.8727, 0.6222, 0.866, 0.6155, 0.8844, 0.6085, 0.869, 0.6555, 0.8584, 0.6417, 0.8616, 0.647, 0.8469, 0.626, 0.8555, 0.6181, 0.8428, 0.6316, 0.8404, 0.6459, 0.8846, 0.6376, 0.8727, 0.6417, 0.8616, 0.6555, 0.8584, 0.6316, 0.8404, 0.647, 0.8469, 0.6417, 0.8616, 0.626, 0.8555, 0.6417, 0.8616, 0.6376, 0.8727, 0.6222, 0.866, 0.626, 0.8555, 0.7807, 0.368, 0.7571, 0.356, 0.7764, 0.3317, 0.7949, 0.3412, 0.9152, 0.03548, 0.8802, 0.03501, 0.8835, 0.01307, 0.9088, 0.01341, 0.9384, 0.2115, 0.9744, 0.2162, 0.9672, 0.2458, 0.9389, 0.2421, 0.9744, 0.2162, 1.0, 0.2194, 0.9873, 0.2482, 0.9672, 0.2458, 0.02621, 0.4875, 0.08, 0.5004, 0.07187, 0.5257, 0.02936, 0.5181, 0.9384, 0.04412, 0.9152, 0.03548, 0.9088, 0.01341, 0.927, 0.01868, 0.8802, 0.03501, 0.8523, 0.04296, 0.8621, 0.0178, 0.8835, 0.01307, 0.8345, 0.3799, 0.7807, 0.368, 0.7949, 0.3412, 0.8363, 0.3528, 0.5814, 0.8681, 0.5809, 0.8245, 0.5866, 0.823, 0.5866, 0.8586, 0.2332, 0.3786, 0.2255, 0.3353, 0.2322, 0.3371, 0.241, 0.3724, 0.9354, 0.5484, 0.9388, 0.5834, 0.9014, 0.5957, 0.8882, 0.5835, 0.8191, 0.7049, 0.8115, 0.7218, 0.7532, 0.7318, 0.7625, 0.7128, 0.4984, 0.8606, 0.4988, 0.8418, 0.5486, 0.8418, 0.5473, 0.8606, 0.7628, 0.2924, 0.7535, 0.2738, 0.8118, 0.2835, 0.8194, 0.3001, 0.8518, 0.6808, 0.8495, 0.7172, 0.8115, 0.7218, 0.8191, 0.7049, 0.8659, 0.5957, 0.8659, 0.6493, 0.8382, 0.6435, 0.8363, 0.6116, 0.8363, 0.6064, 0.8099, 0.5904, 0.8031, 0.5642, 0.8353, 0.5582, 0.6801, 0.2979, 0.6778, 0.341, 0.6277, 0.3374, 0.6313, 0.2945, 0.4427, 0.2962, 0.4429, 0.3394, 0.3721, 0.3351, 0.3812, 0.2922, 0.2179, 0.2921, 0.2255, 0.3353, 0.155, 0.3378, 0.1764, 0.2938, 0.8363, 0.6064, 0.804, 0.6808, 0.7966, 0.6439, 0.8099, 0.5904, 0.5485, 0.6108, 0.5453, 0.5289, 0.5637, 0.529, 0.5676, 0.6109, 0.5288, 0.6107, 0.4768, 0.6109, 0.4876, 0.5797, 0.5242, 0.5796, 0.7864, 0.6718, 0.7726, 0.6316, 0.7966, 0.6439, 0.804, 0.6808, 0.1748, 0.2126, 0.149, 0.2429, 0.1233, 0.2433, 0.1545, 0.2127, 0.1764, 0.2938, 0.155, 0.3378, 0.1251, 0.3181, 0.1405, 0.2975, 0.5453, 0.5289, 0.5276, 0.4857, 0.5648, 0.4858, 0.5637, 0.529])
me_cylinder.materials.append(mat_cactus_darkmat)
me_cylinder.use_remesh_preserve_volume = False
me_cylinder.use_remesh_preserve_attributes = False
me_cylinder.use_mirror_vertex_groups = False
me_cylinder.update()
me_plane = bpy.data.meshes.new('Plane')
me_plane.from_pydata([(-18.0, 408.6, 305.3), (-18.0, 2.289e-05, 478.4), (-18.0, -408.6, 305.3), (18.0, 408.6, 305.3), (18.0, 7.629e-06, 478.4), (18.0, -408.6, 305.3), (-3.815e-05, -600.0, 100.0), (0.0, -400.0, 400.0), (4.578e-05, 4.578e-05, 600.0), (6.104e-05, 400.0, 400.0), (5.341e-05, 600.0, 100.0), (18.0, 0.0, 100.0), (18.0, -506.5, 100.0), (18.0, 506.5, 100.0), (-18.0, 0.0, 100.0), (-18.0, -506.5, 100.0), (-18.0, 506.5, 100.0), (18.0, -510.0, -18.97), (0.0, 0.0, 0.0), (-4.578e-05, -600.0, -18.97), (-2.747e-06, -420.0, -18.97), (-18.0, -510.0, -18.97), (4.578e-05, 600.0, -18.97), (-5.493e-06, -520.0, -37.94), (5.493e-06, 520.0, -37.94), (2.747e-06, 420.0, -18.97), (-18.0, 510.0, -18.97), (18.0, 510.0, -18.97), (-75.0, -402.2, 383.3), (-75.0, -576.6, 100.0), (-18.0, -485.3, 208.3), (-75.0, 402.2, 383.3), (-75.0, 4.005e-05, 550.0), (-18.0, 485.3, 208.3), (-18.0, 5.722e-06, 225.0), (-18.0, -258.6, 412.3), (-18.0, 258.6, 412.3), (-100.0, 600.0, -200.0), (-100.0, 200.0, -600.0), (75.0, -402.2, 383.3), (75.0, -576.6, 100.0), (18.0, -485.3, 208.3), (75.0, 402.2, 383.3), (75.0, 3.624e-05, 550.0), (18.0, 485.3, 208.3), (18.0, -5.722e-06, 225.0), (18.0, -258.6, 412.3), (18.0, 258.6, 412.3), (-2.48e-05, -550.0, 225.0), (2.67e-05, -200.0, 550.0), (5.722e-05, 200.0, 550.0), (5.913e-05, 550.0, 225.0), (-75.0, 576.6, 100.0), (-18.0, -333.1, 100.0), (-18.0, 333.1, 100.0), (75.0, 576.6, 100.0), (18.0, -333.1, 100.0), (18.0, 333.1, 100.0), (4.768e-05, 600.0, 20.26), (-4.387e-05, -600.0, 20.26), (13.5, 0.0, 25.0), (18.0, -504.1, 20.26), (18.0, 504.1, 20.26), (-13.5, 0.0, 25.0), (-18.0, -504.1, 20.26), (-18.0, 504.1, 20.26), (-2.06e-06, -305.0, -4.742), (2.06e-06, 305.0, -4.743), (-4.196e-05, -580.0, -33.2), (13.5, -517.5, -33.2), (-13.5, -517.5, -33.2), (-3.433e-06, -455.0, -33.2), (75.0, -577.5, -18.97), (13.5, -442.5, -18.97), (-75.0, -577.5, -18.97), (-13.5, -442.5, -18.97), (4.196e-05, 580.0, -33.2), (13.5, 517.5, -33.2), (-13.5, 517.5, -33.2), (3.433e-06, 455.0, -33.2), (75.0, 577.5, -18.97), (-75.0, 577.5, -18.97), (-13.5, 442.5, -18.97), (13.5, 442.5, -18.97), (-75.0, -533.8, 220.8), (-75.0, 533.8, 220.8), (-100.0, 600.0, -200.0), (-75.0, -214.7, 508.3), (-75.0, 214.7, 508.3), (-100.0, 200.0, -600.0), (-18.0, 318.5, 220.8), (-18.0, -318.5, 220.8), (-100.0, 600.0, -200.0), (-100.0, 200.0, -600.0), (75.0, -533.8, 220.8), (75.0, -214.7, 508.3), (75.0, 533.8, 220.8), (18.0, -318.5, 220.8), (75.0, 214.7, 508.3), (18.0, 318.5, 220.8), (-75.0, -576.0, 20.26), (-75.0, 576.0, 20.26), (-15.12, -356.1, 12.96), (-15.12, 356.1, 12.96), (75.0, -576.0, 20.26), (75.0, 576.0, 20.26), (15.12, -356.1, 12.96), (15.12, 356.1, 12.96), (55.56, -563.3, -29.51), (-55.56, -563.3, -29.51), (10.0, -467.8, -29.51), (-10.0, -467.8, -29.51), (55.56, 563.3, -29.51), (-55.56, 563.3, -29.51), (10.0, 467.8, -29.51), (-10.0, 467.8, -29.51)], [], [(0, 36, 88, 31), (0, 31, 85, 33), (0, 33, 90, 36), (1, 35, 87, 32), (1, 32, 88, 36), (1, 36, 90, 34), (1, 34, 91, 35), (2, 30, 84, 28), (2, 28, 87, 35), (2, 35, 91, 30), (3, 42, 98, 47), (3, 47, 99, 44), (3, 44, 96, 42), (4, 43, 95, 46), (4, 46, 97, 45), (4, 45, 99, 47), (4, 47, 98, 43), (5, 39, 94, 41), (5, 41, 97, 46), (5, 46, 95, 39), (6, 29, 100, 59), (6, 59, 104, 40), (6, 40, 94, 48), (6, 48, 84, 29), (7, 28, 84, 48), (7, 48, 94, 39), (7, 39, 95, 49), (7, 49, 87, 28), (8, 32, 87, 49), (8, 49, 95, 43), (8, 43, 98, 50), (8, 50, 88, 32), (9, 31, 88, 50), (9, 50, 98, 42), (9, 42, 96, 51), (9, 51, 85, 31), (10, 52, 85, 51), (10, 51, 96, 55), (10, 55, 105, 58), (10, 58, 101, 52), (11, 45, 97, 56), (11, 56, 106, 60), (11, 60, 107, 57), (11, 57, 99, 45), (12, 41, 94, 40), (12, 40, 104, 61), (12, 61, 106, 56), (12, 56, 97, 41), (13, 44, 99, 57), (13, 57, 107, 62), (13, 62, 105, 55), (13, 55, 96, 44), (14, 53, 91, 34), (14, 34, 90, 54), (14, 54, 103, 63), (14, 63, 102, 53), (15, 29, 84, 30), (15, 30, 91, 53), (15, 53, 102, 64), (15, 64, 100, 29), (16, 54, 90, 33), (16, 33, 85, 52), (16, 52, 101, 65), (16, 65, 103, 54), (17, 73, 106, 61), (17, 61, 104, 72), (17, 72, 108, 69), (17, 69, 110, 73), (18, 60, 106, 66), (18, 66, 102, 63), (18, 63, 103, 67), (18, 67, 107, 60), (19, 72, 104, 59), (19, 59, 100, 74), (19, 74, 109, 68), (19, 68, 108, 72), (20, 75, 102, 66), (20, 66, 106, 73), (20, 73, 110, 71), (20, 71, 111, 75), (21, 74, 100, 64), (21, 64, 102, 75), (21, 75, 111, 70), (21, 70, 109, 74), (22, 81, 101, 58), (22, 58, 105, 80), (22, 80, 112, 76), (22, 76, 113, 81), (23, 68, 109, 70), (23, 70, 111, 71), (23, 71, 110, 69), (23, 69, 108, 68), (24, 78, 113, 76), (24, 76, 112, 77), (24, 77, 114, 79), (24, 79, 115, 78), (25, 83, 107, 67), (25, 67, 103, 82), (25, 82, 115, 79), (25, 79, 114, 83), (26, 82, 103, 65), (26, 65, 101, 81), (26, 81, 113, 78), (26, 78, 115, 82), (27, 80, 105, 62), (27, 62, 107, 83), (27, 83, 114, 77), (27, 77, 112, 80)])
me_plane.polygons.foreach_set('use_smooth', [True] * 108)
me_plane.polygons.foreach_set('material_index', [0, 0, 1, 0, 0, 1, 1, 0, 0, 1, 0, 1, 0, 0, 1, 1, 0, 0, 1, 0, 0, 0, 0, 0, 0, 0, 0, 0, 0, 0, 0, 0, 0, 0, 0, 0, 0, 0, 0, 0, 1, 1, 1, 1, 0, 0, 1, 1, 1, 1, 0, 0, 1, 1, 1, 1, 0, 1, 1, 0, 1, 0, 0, 1, 1, 0, 0, 1, 1, 1, 1, 1, 0, 0, 0, 0, 1, 1, 1, 1, 0, 1, 1, 0, 0, 0, 0, 0, 0, 1, 1, 0, 0, 0, 1, 1, 1, 1, 1, 1, 1, 0, 0, 1, 0, 1, 1, 0])
_uv = me_plane.uv_layers.new(name='UVMap')
_uv.uv.foreach_set('vector', [0.1696, 0.14, 0.09748, 0.2644, 0.02808, 0.3009, 0.1123, 0.1454, 0.1696, 0.14, 0.1123, 0.1454, 0.2219, 0.03622, 0.235, 0.07648, 0.1696, 0.14, 0.235, 0.07648, 0.2266, 0.2147, 0.09748, 0.2644, 0.05292, 0.4789, 0.09748, 0.6934, 0.02808, 0.6569, 0.0, 0.4789, 0.05292, 0.4789, 0.0, 0.4789, 0.02808, 0.3009, 0.09748, 0.2644, 0.05292, 0.4789, 0.09748, 0.2644, 0.2266, 0.2147, 0.2237, 0.4789, 0.05292, 0.4789, 0.2237, 0.4789, 0.2266, 0.743, 0.09748, 0.6934, 0.1696, 0.8177, 0.235, 0.8813, 0.2219, 0.9215, 0.1123, 0.8124, 0.1696, 0.8177, 0.1123, 0.8124, 0.02808, 0.6569, 0.09748, 0.6934, 0.1696, 0.8177, 0.09748, 0.6934, 0.2266, 0.743, 0.235, 0.8813, 0.5678, 0.8177, 0.5105, 0.8124, 0.4262, 0.6569, 0.4956, 0.6934, 0.5678, 0.8177, 0.4956, 0.6934, 0.6247, 0.743, 0.6331, 0.8813, 0.5678, 0.8177, 0.6331, 0.8813, 0.62, 0.9215, 0.5105, 0.8124, 0.4511, 0.4789, 0.3981, 0.4789, 0.4262, 0.3009, 0.4956, 0.2644, 0.4511, 0.4789, 0.4956, 0.2644, 0.6247, 0.2147, 0.6219, 0.4789, 0.4511, 0.4789, 0.6219, 0.4789, 0.6247, 0.743, 0.4956, 0.6934, 0.4511, 0.4789, 0.4956, 0.6934, 0.4262, 0.6569, 0.3981, 0.4789, 0.5678, 0.14, 0.5105, 0.1454, 0.62, 0.03622, 0.6331, 0.07648, 0.5678, 0.14, 0.6331, 0.07648, 0.6247, 0.2147, 0.4956, 0.2644, 0.5678, 0.14, 0.4956, 0.2644, 0.4262, 0.3009, 0.5105, 0.1454, 0.8472, 0.07729, 0.7963, 0.08934, 0.7963, 0.03784, 0.8472, 0.02548, 0.8472, 0.07729, 0.8472, 0.02548, 0.8981, 0.03784, 0.8981, 0.08934, 0.8472, 0.07729, 0.8981, 0.08934, 0.8981, 0.1899, 0.8472, 0.1843, 0.8472, 0.07729, 0.8472, 0.1843, 0.7963, 0.1899, 0.7963, 0.08934, 0.8472, 0.3752, 0.7963, 0.3633, 0.7963, 0.1899, 0.8472, 0.1843, 0.8472, 0.3752, 0.8472, 0.1843, 0.8981, 0.1899, 0.8981, 0.3633, 0.8472, 0.3752, 0.8981, 0.3633, 0.8981, 0.5411, 0.8472, 0.5758, 0.8472, 0.3752, 0.8472, 0.5758, 0.7963, 0.5411, 0.7963, 0.3633, 0.8472, 0.7113, 0.7963, 0.6788, 0.7963, 0.5411, 0.8472, 0.5758, 0.8472, 0.7113, 0.8472, 0.5758, 0.8981, 0.5411, 0.8981, 0.6788, 0.9491, 0.7113, 0.8981, 0.6788, 0.8981, 0.5411, 0.9491, 0.5758, 0.9491, 0.7113, 0.9491, 0.5758, 1.0, 0.5411, 1.0, 0.6788, 0.9491, 0.3752, 1.0, 0.3633, 1.0, 0.5411, 0.9491, 0.5758, 0.9491, 0.3752, 0.9491, 0.5758, 0.8981, 0.5411, 0.8981, 0.3633, 0.9491, 0.3752, 0.8981, 0.3633, 0.8981, 0.1899, 0.9491, 0.1843, 0.9491, 0.3752, 0.9491, 0.1843, 1.0, 0.1899, 1.0, 0.3633, 0.9491, 0.07729, 1.0, 0.08934, 1.0, 0.1899, 0.9491, 0.1843, 0.9491, 0.07729, 0.9491, 0.1843, 0.8981, 0.1899, 0.8981, 0.08934, 0.9491, 0.07729, 0.8981, 0.08934, 0.8981, 0.03784, 0.9491, 0.02548, 0.9491, 0.07729, 0.9491, 0.02548, 1.0, 0.03784, 1.0, 0.08934, 0.7061, 0.4789, 0.6219, 0.4789, 0.6247, 0.2147, 0.7061, 0.2027, 0.7061, 0.4789, 0.7061, 0.2027, 0.765, 0.1836, 0.7571, 0.4789, 0.7061, 0.4789, 0.7571, 0.4789, 0.765, 0.7742, 0.7061, 0.7551, 0.7061, 0.4789, 0.7061, 0.7551, 0.6247, 0.743, 0.6219, 0.4789, 0.7061, 0.05889, 0.6331, 0.07648, 0.62, 0.03622, 0.7015, 0.0007286, 0.7061, 0.05889, 0.7015, 0.0007286, 0.7552, 0.001219, 0.7599, 0.06085, 0.7061, 0.05889, 0.7599, 0.06085, 0.765, 0.1836, 0.7061, 0.2027, 0.7061, 0.05889, 0.7061, 0.2027, 0.6247, 0.2147, 0.6331, 0.07648, 0.7061, 0.8989, 0.6331, 0.8813, 0.6247, 0.743, 0.7061, 0.7551, 0.7061, 0.8989, 0.7061, 0.7551, 0.765, 0.7742, 0.7599, 0.8969, 0.7061, 0.8989, 0.7599, 0.8969, 0.7552, 0.9565, 0.7015, 0.957, 0.7061, 0.8989, 0.7015, 0.957, 0.62, 0.9215, 0.6331, 0.8813, 0.308, 0.4789, 0.308, 0.7551, 0.2266, 0.743, 0.2237, 0.4789, 0.308, 0.4789, 0.2237, 0.4789, 0.2266, 0.2147, 0.308, 0.2027, 0.308, 0.4789, 0.308, 0.2027, 0.3669, 0.1836, 0.3589, 0.4789, 0.308, 0.4789, 0.3589, 0.4789, 0.3669, 0.7742, 0.308, 0.7551, 0.308, 0.8989, 0.3033, 0.957, 0.2219, 0.9215, 0.235, 0.8813, 0.308, 0.8989, 0.235, 0.8813, 0.2266, 0.743, 0.308, 0.7551, 0.308, 0.8989, 0.308, 0.7551, 0.3669, 0.7742, 0.3617, 0.8969, 0.308, 0.8989, 0.3617, 0.8969, 0.3571, 0.9565, 0.3033, 0.957, 0.308, 0.05889, 0.308, 0.2027, 0.2266, 0.2147, 0.235, 0.07648, 0.308, 0.05889, 0.235, 0.07648, 0.2219, 0.03622, 0.3033, 0.0007287, 0.308, 0.05889, 0.3033, 0.0007287, 0.3571, 0.001219, 0.3617, 0.06085, 0.308, 0.05889, 0.3617, 0.06085, 0.3669, 0.1836, 0.308, 0.2027, 0.7863, 0.05597, 0.7867, 0.1119, 0.765, 0.1836, 0.7599, 0.06085, 0.7863, 0.05597, 0.7599, 0.06085, 0.7552, 0.001219, 0.7817, 0.0, 0.7863, 0.05597, 0.7817, 0.0, 0.7904, 0.01175, 0.7963, 0.04975, 0.7863, 0.05597, 0.7963, 0.04975, 0.7941, 0.09098, 0.7867, 0.1119, 0.775, 0.4789, 0.7571, 0.4789, 0.765, 0.1836, 0.7782, 0.226, 0.3769, 0.4789, 0.3801, 0.7318, 0.3669, 0.7742, 0.3589, 0.4789, 0.3769, 0.4789, 0.3589, 0.4789, 0.3669, 0.1836, 0.3801, 0.226, 0.775, 0.4789, 0.7782, 0.7318, 0.765, 0.7742, 0.7571, 0.4789, 0.8472, 0.0, 0.8981, 0.0116, 0.8981, 0.03784, 0.8472, 0.02548, 0.8472, 0.0, 0.8472, 0.02548, 0.7963, 0.03784, 0.7963, 0.0116, 0.8362, 0.7198, 0.8888, 0.7113, 0.8812, 0.7281, 0.8425, 0.7342, 0.8362, 0.7198, 0.8425, 0.7342, 0.8128, 0.7658, 0.7963, 0.7623, 0.3897, 0.8272, 0.3886, 0.8458, 0.3669, 0.7742, 0.3801, 0.7318, 0.7878, 0.1306, 0.7782, 0.226, 0.765, 0.1836, 0.7867, 0.1119, 0.8868, 0.8557, 0.8721, 0.8433, 0.8677, 0.8225, 0.8776, 0.8285, 0.8868, 0.8557, 0.8776, 0.8285, 0.88, 0.8157, 0.8888, 0.8341, 0.3882, 0.9018, 0.3835, 0.9578, 0.3571, 0.9565, 0.3617, 0.8969, 0.3882, 0.9018, 0.3617, 0.8969, 0.3669, 0.7742, 0.3886, 0.8458, 0.3882, 0.9018, 0.3886, 0.8458, 0.3959, 0.8668, 0.3981, 0.908, 0.3882, 0.9018, 0.3981, 0.908, 0.3922, 0.946, 0.3835, 0.9578, 0.9491, 0.0, 1.0, 0.0116, 1.0, 0.03784, 0.9491, 0.02548, 0.9491, 0.0, 0.9491, 0.02548, 0.8981, 0.03784, 0.8981, 0.0116, 0.8362, 0.8642, 0.8888, 0.8557, 0.8803, 0.8735, 0.8412, 0.88, 0.8362, 0.8642, 0.8412, 0.88, 0.8118, 0.9113, 0.7963, 0.9066, 0.8596, 0.7792, 0.8425, 0.7342, 0.8812, 0.7281, 0.8684, 0.7768, 0.8596, 0.7792, 0.8684, 0.7768, 0.88, 0.8157, 0.8776, 0.8285, 0.8596, 0.7792, 0.8776, 0.8285, 0.8677, 0.8225, 0.8517, 0.7859, 0.8596, 0.7792, 0.8517, 0.7859, 0.8128, 0.7658, 0.8425, 0.7342, 0.8578, 0.9255, 0.8504, 0.9317, 0.8118, 0.9113, 0.8412, 0.88, 0.8578, 0.9255, 0.8412, 0.88, 0.8803, 0.8735, 0.867, 0.9226, 0.8578, 0.9255, 0.867, 0.9226, 0.879, 0.9611, 0.8763, 0.9743, 0.8578, 0.9255, 0.8763, 0.9743, 0.8667, 0.9679, 0.8504, 0.9317, 0.7878, 0.8272, 0.7867, 0.8458, 0.765, 0.7742, 0.7782, 0.7318, 0.3897, 0.1306, 0.3801, 0.226, 0.3669, 0.1836, 0.3886, 0.1119, 0.8868, 1.0, 0.8721, 0.9876, 0.8667, 0.9679, 0.8763, 0.9743, 0.8868, 1.0, 0.8763, 0.9743, 0.879, 0.9611, 0.8888, 0.9784, 0.3882, 0.05597, 0.3886, 0.1119, 0.3669, 0.1836, 0.3617, 0.06085, 0.3882, 0.05597, 0.3617, 0.06085, 0.3571, 0.001219, 0.3835, 0.0, 0.3882, 0.05597, 0.3835, 0.0, 0.3922, 0.01175, 0.3981, 0.04975, 0.3882, 0.05597, 0.3981, 0.04975, 0.3959, 0.09099, 0.3886, 0.1119, 0.7863, 0.9018, 0.7817, 0.9578, 0.7552, 0.9565, 0.7599, 0.8969, 0.7863, 0.9018, 0.7599, 0.8969, 0.765, 0.7742, 0.7867, 0.8458, 0.7863, 0.9018, 0.7867, 0.8458, 0.7941, 0.8668, 0.7963, 0.908, 0.7863, 0.9018, 0.7963, 0.908, 0.7904, 0.946, 0.7817, 0.9578])
me_plane.materials.append(mat_portal_mat)
me_plane.materials.append(mat_portal_matworld)
me_plane.use_remesh_preserve_volume = False
me_plane.use_remesh_preserve_attributes = False
me_plane.use_mirror_vertex_groups = False
me_plane.update()
me_plane.normals_split_custom_set([tuple(v) for v in zip(*[iter([-0.8938, -0.3254, -0.3086, -0.9188, -0.1916, -0.345, -0.9317, 0.2207, 0.2884, -0.936, 0.2776, 0.2165, -0.8938, -0.3254, -0.3086, -0.936, 0.2776, 0.2165, -0.933, 0.2783, 0.2282, -0.8917, -0.397, -0.2172, -0.8938, -0.3254, -0.3086, -0.8917, -0.397, -0.2172, -1.0, 8.724e-09, 1.458e-08, -0.9188, -0.1916, -0.345, -0.9364, 3.687e-08, -0.3508, -0.9188, 0.1916, -0.345, -0.9317, -0.2207, 0.2884, -0.9579, 3.609e-08, 0.2872, -0.9364, 3.687e-08, -0.3508, -0.9579, 3.609e-08, 0.2872, -0.9317, 0.2207, 0.2884, -0.9188, -0.1916, -0.345, -0.9364, 3.687e-08, -0.3508, -0.9188, -0.1916, -0.345, -1.0, 8.724e-09, 1.458e-08, -1.0, 1.2e-08, 1.557e-08, -0.9364, 3.687e-08, -0.3508, -1.0, 1.2e-08, 1.557e-08, -1.0, 7.982e-09, 4.103e-09, -0.9188, 0.1916, -0.345, -0.8938, 0.3254, -0.3086, -0.8917, 0.397, -0.2172, -0.933, -0.2783, 0.2282, -0.936, -0.2776, 0.2165, -0.8938, 0.3254, -0.3086, -0.936, -0.2776, 0.2165, -0.9317, -0.2207, 0.2884, -0.9188, 0.1916, -0.345, -0.8938, 0.3254, -0.3086, -0.9188, 0.1916, -0.345, -1.0, 7.982e-09, 4.103e-09, -0.8917, 0.397, -0.2172, 0.8938, -0.3254, -0.3086, 0.936, 0.2776, 0.2165, 0.9317, 0.2207, 0.2884, 0.9188, -0.1916, -0.345, 0.8938, -0.3254, -0.3086, 0.9188, -0.1916, -0.345, 1.0, -1.473e-08, -2.496e-08, 0.8917, -0.397, -0.2172, 0.8938, -0.3254, -0.3086, 0.8917, -0.397, -0.2172, 0.933, 0.2783, 0.2282, 0.936, 0.2776, 0.2165, 0.9364, -1.529e-08, -0.3508, 0.9579, -7.217e-08, 0.2872, 0.9317, -0.2207, 0.2884, 0.9188, 0.1916, -0.345, 0.9364, -1.529e-08, -0.3508, 0.9188, 0.1916, -0.345, 1.0, -5.407e-09, -6.4e-09, 1.0, -6.672e-09, -1.469e-08, 0.9364, -1.529e-08, -0.3508, 1.0, -6.672e-09, -1.469e-08, 1.0, -1.473e-08, -2.496e-08, 0.9188, -0.1916, -0.345, 0.9364, -1.529e-08, -0.3508, 0.9188, -0.1916, -0.345, 0.9317, 0.2207, 0.2884, 0.9579, -7.217e-08, 0.2872, 0.8938, 0.3254, -0.3086, 0.936, -0.2776, 0.2165, 0.933, -0.2783, 0.2282, 0.8917, 0.397, -0.2172, 0.8938, 0.3254, -0.3086, 0.8917, 0.397, -0.2172, 1.0, -5.407e-09, -6.4e-09, 0.9188, 0.1916, -0.345, 0.8938, 0.3254, -0.3086, 0.9188, 0.1916, -0.345, 0.9317, -0.2207, 0.2884, 0.936, -0.2776, 0.2165, 0.0, -0.985, 0.1725, -0.9299, -0.3529, 0.1034, -0.9602, -0.2788, -0.01527, -1.491e-08, -1.0, 0.007522, 0.0, -0.985, 0.1725, -1.491e-08, -1.0, 0.007522, 0.9602, -0.2788, -0.01527, 0.9299, -0.3529, 0.1034, 0.0, -0.985, 0.1725, 0.9299, -0.3529, 0.1034, 0.933, -0.2783, 0.2282, 0.0, -0.8663, 0.4995, 0.0, -0.985, 0.1725, 0.0, -0.8663, 0.4995, -0.933, -0.2783, 0.2282, -0.9299, -0.3529, 0.1034, 9.882e-09, -0.6694, 0.7429, -0.936, -0.2776, 0.2165, -0.933, -0.2783, 0.2282, 0.0, -0.8663, 0.4995, 9.882e-09, -0.6694, 0.7429, 0.0, -0.8663, 0.4995, 0.933, -0.2783, 0.2282, 0.936, -0.2776, 0.2165, 9.882e-09, -0.6694, 0.7429, 0.936, -0.2776, 0.2165, 0.9317, -0.2207, 0.2884, 5.611e-09, -0.3705, 0.9288, 9.882e-09, -0.6694, 0.7429, 5.611e-09, -0.3705, 0.9288, -0.9317, -0.2207, 0.2884, -0.936, -0.2776, 0.2165, 6.132e-08, 1.839e-08, 1.0, -0.9579, 3.609e-08, 0.2872, -0.9317, -0.2207, 0.2884, 5.611e-09, -0.3705, 0.9288, 6.132e-08, 1.839e-08, 1.0, 5.611e-09, -0.3705, 0.9288, 0.9317, -0.2207, 0.2884, 0.9579, -7.217e-08, 0.2872, 6.132e-08, 1.839e-08, 1.0, 0.9579, -7.217e-08, 0.2872, 0.9317, 0.2207, 0.2884, 3.367e-08, 0.3705, 0.9288, 6.132e-08, 1.839e-08, 1.0, 3.367e-08, 0.3705, 0.9288, -0.9317, 0.2207, 0.2884, -0.9579, 3.609e-08, 0.2872, 0.0, 0.6694, 0.7429, -0.936, 0.2776, 0.2165, -0.9317, 0.2207, 0.2884, 3.367e-08, 0.3705, 0.9288, 0.0, 0.6694, 0.7429, 3.367e-08, 0.3705, 0.9288, 0.9317, 0.2207, 0.2884, 0.936, 0.2776, 0.2165, 0.0, 0.6694, 0.7429, 0.936, 0.2776, 0.2165, 0.933, 0.2783, 0.2282, 3.521e-08, 0.8663, 0.4995, 0.0, 0.6694, 0.7429, 3.521e-08, 0.8663, 0.4995, -0.933, 0.2783, 0.2282, -0.936, 0.2776, 0.2165, 3.122e-08, 0.985, 0.1725, -0.9299, 0.3529, 0.1034, -0.933, 0.2783, 0.2282, 3.521e-08, 0.8663, 0.4995, 3.122e-08, 0.985, 0.1725, 3.521e-08, 0.8663, 0.4995, 0.933, 0.2783, 0.2282, 0.9299, 0.3529, 0.1034, 3.122e-08, 0.985, 0.1725, 0.9299, 0.3529, 0.1034, 0.9602, 0.2788, -0.01527, -4.97e-09, 1.0, 0.007522, 3.122e-08, 0.985, 0.1725, -4.97e-09, 1.0, 0.007522, -0.9602, 0.2788, -0.01527, -0.9299, 0.3529, 0.1034, 0.9997, -3.045e-09, -0.02298, 1.0, -6.672e-09, -1.469e-08, 1.0, -5.407e-09, -6.4e-09, 0.9998, 0.002702, -0.0172, 0.9997, -3.045e-09, -0.02298, 0.9998, 0.002702, -0.0172, 0.9462, 0.063, -0.3175, 0.9538, -1.188e-08, -0.3003, 0.9997, -3.045e-09, -0.02298, 0.9538, -1.188e-08, -0.3003, 0.9462, -0.063, -0.3175, 0.9998, -0.002702, -0.0172, 0.9997, -3.045e-09, -0.02298, 0.9998, -0.002702, -0.0172, 1.0, -1.473e-08, -2.496e-08, 1.0, -6.672e-09, -1.469e-08, 0.9267, 0.3715, -0.05698, 0.8917, 0.397, -0.2172, 0.933, -0.2783, 0.2282, 0.9299, -0.3529, 0.1034, 0.9267, 0.3715, -0.05698, 0.9299, -0.3529, 0.1034, 0.9602, -0.2788, -0.01527, 0.9444, 0.327, -0.03438, 0.9267, 0.3715, -0.05698, 0.9444, 0.327, -0.03438, 0.9462, 0.063, -0.3175, 0.9998, 0.002702, -0.0172, 0.9267, 0.3715, -0.05698, 0.9998, 0.002702, -0.0172, 1.0, -5.407e-09, -6.4e-09, 0.8917, 0.397, -0.2172, 0.9267, -0.3715, -0.05698, 0.8917, -0.397, -0.2172, 1.0, -1.473e-08, -2.496e-08, 0.9998, -0.002702, -0.0172, 0.9267, -0.3715, -0.05698, 0.9998, -0.002702, -0.0172, 0.9462, -0.063, -0.3175, 0.9444, -0.327, -0.03438, 0.9267, -0.3715, -0.05698, 0.9444, -0.327, -0.03438, 0.9602, 0.2788, -0.01527, 0.9299, 0.3529, 0.1034, 0.9267, -0.3715, -0.05698, 0.9299, 0.3529, 0.1034, 0.933, 0.2783, 0.2282, 0.8917, -0.397, -0.2172, -0.9997, 8.599e-09, -0.02298, -0.9998, 0.002702, -0.0172, -1.0, 7.982e-09, 4.103e-09, -1.0, 1.2e-08, 1.557e-08, -0.9997, 8.599e-09, -0.02298, -1.0, 1.2e-08, 1.557e-08, -1.0, 8.724e-09, 1.458e-08, -0.9998, -0.002702, -0.0172, -0.9997, 8.599e-09, -0.02298, -0.9998, -0.002702, -0.0172, -0.9462, -0.063, -0.3175, -0.9538, 3.449e-09, -0.3003, -0.9997, 8.599e-09, -0.02298, -0.9538, 3.449e-09, -0.3003, -0.9462, 0.063, -0.3175, -0.9998, 0.002702, -0.0172, -0.9267, 0.3715, -0.05698, -0.9299, -0.3529, 0.1034, -0.933, -0.2783, 0.2282, -0.8917, 0.397, -0.2172, -0.9267, 0.3715, -0.05698, -0.8917, 0.397, -0.2172, -1.0, 7.982e-09, 4.103e-09, -0.9998, 0.002702, -0.0172, -0.9267, 0.3715, -0.05698, -0.9998, 0.002702, -0.0172, -0.9462, 0.063, -0.3175, -0.9444, 0.327, -0.03438, -0.9267, 0.3715, -0.05698, -0.9444, 0.327, -0.03438, -0.9602, -0.2788, -0.01527, -0.9299, -0.3529, 0.1034, -0.9267, -0.3715, -0.05698, -0.9998, -0.002702, -0.0172, -1.0, 8.724e-09, 1.458e-08, -0.8917, -0.397, -0.2172, -0.9267, -0.3715, -0.05698, -0.8917, -0.397, -0.2172, -0.933, 0.2783, 0.2282, -0.9299, 0.3529, 0.1034, -0.9267, -0.3715, -0.05698, -0.9299, 0.3529, 0.1034, -0.9602, 0.2788, -0.01527, -0.9444, -0.327, -0.03438, -0.9267, -0.3715, -0.05698, -0.9444, -0.327, -0.03438, -0.9462, -0.063, -0.3175, -0.9998, -0.002702, -0.0172, 0.9009, 0.3363, -0.2743, 0.8741, 0.1574, -0.4596, 0.9462, 0.063, -0.3175, 0.9444, 0.327, -0.03438, 0.9009, 0.3363, -0.2743, 0.9444, 0.327, -0.03438, 0.9602, -0.2788, -0.01527, 0.8446, -0.3026, -0.4417, 0.9009, 0.3363, -0.2743, 0.8446, -0.3026, -0.4417, 0.4786, 0.0815, -0.8743, 0.5088, 0.1877, -0.8402, 0.9009, 0.3363, -0.2743, 0.5088, 0.1877, -0.8402, 0.6871, 0.1189, -0.7168, 0.8741, 0.1574, -0.4596, -6.922e-08, -1.785e-08, -1.0, 0.9538, -1.188e-08, -0.3003, 0.9462, 0.063, -0.3175, 0.0, 0.06456, -0.9979, -6.922e-08, -1.785e-08, -1.0, 0.0, 0.06456, -0.9979, -0.9462, 0.063, -0.3175, -0.9538, 3.449e-09, -0.3003, -6.922e-08, -1.785e-08, -1.0, -0.9538, 3.449e-09, -0.3003, -0.9462, -0.063, -0.3175, -1.977e-07, -0.06456, -0.9979, -6.922e-08, -1.785e-08, -1.0, -1.977e-07, -0.06456, -0.9979, 0.9462, -0.063, -0.3175, 0.9538, -1.188e-08, -0.3003, 8.549e-08, -0.8936, -0.4489, 0.8446, -0.3026, -0.4417, 0.9602, -0.2788, -0.01527, -1.491e-08, -1.0, 0.007522, 8.549e-08, -0.8936, -0.4489, -1.491e-08, -1.0, 0.007522, -0.9602, -0.2788, -0.01527, -0.8446, -0.3026, -0.4417, 8.549e-08, -0.8936, -0.4489, -0.8446, -0.3026, -0.4417, -0.4786, 0.0815, -0.8742, 4.594e-08, -0.3212, -0.947, 8.549e-08, -0.8936, -0.4489, 4.594e-08, -0.3212, -0.947, 0.4786, 0.0815, -0.8743, 0.8446, -0.3026, -0.4417, -6.007e-08, 0.2471, -0.969, -0.8741, 0.1574, -0.4596, -0.9462, 0.063, -0.3175, 0.0, 0.06456, -0.9979, -6.007e-08, 0.2471, -0.969, 0.0, 0.06456, -0.9979, 0.9462, 0.063, -0.3175, 0.8741, 0.1574, -0.4596, -6.007e-08, 0.2471, -0.969, 0.8741, 0.1574, -0.4596, 0.6871, 0.1189, -0.7168, -2.596e-07, 0.2795, -0.9602, -6.007e-08, 0.2471, -0.969, -2.596e-07, 0.2795, -0.9602, -0.6871, 0.1189, -0.7168, -0.8741, 0.1574, -0.4596, -0.9009, 0.3363, -0.2743, -0.8446, -0.3026, -0.4417, -0.9602, -0.2788, -0.01527, -0.9444, 0.327, -0.03438, -0.9009, 0.3363, -0.2743, -0.9444, 0.327, -0.03438, -0.9462, 0.063, -0.3175, -0.8741, 0.1574, -0.4596, -0.9009, 0.3363, -0.2743, -0.8741, 0.1574, -0.4596, -0.6871, 0.1189, -0.7168, -0.5088, 0.1877, -0.8402, -0.9009, 0.3363, -0.2743, -0.5088, 0.1877, -0.8402, -0.4786, 0.0815, -0.8742, -0.8446, -0.3026, -0.4417, -1.282e-07, 0.8936, -0.4489, -0.8446, 0.3026, -0.4417, -0.9602, 0.2788, -0.01527, -4.97e-09, 1.0, 0.007522, -1.282e-07, 0.8936, -0.4489, -4.97e-09, 1.0, 0.007522, 0.9602, 0.2788, -0.01527, 0.8446, 0.3026, -0.4417, -1.282e-07, 0.8936, -0.4489, 0.8446, 0.3026, -0.4417, 0.4786, -0.0815, -0.8742, -2.195e-07, 0.3212, -0.947, -1.282e-07, 0.8936, -0.4489, -2.195e-07, 0.3212, -0.947, -0.4786, -0.0815, -0.8742, -0.8446, 0.3026, -0.4417, -1.953e-07, 0.02057, -0.9998, 4.594e-08, -0.3212, -0.947, -0.4786, 0.0815, -0.8742, -0.5088, 0.1877, -0.8402, -1.953e-07, 0.02057, -0.9998, -0.5088, 0.1877, -0.8402, -0.6871, 0.1189, -0.7168, -2.596e-07, 0.2795, -0.9602, -1.953e-07, 0.02057, -0.9998, -2.596e-07, 0.2795, -0.9602, 0.6871, 0.1189, -0.7168, 0.5088, 0.1877, -0.8402, -1.953e-07, 0.02057, -0.9998, 0.5088, 0.1877, -0.8402, 0.4786, 0.0815, -0.8743, 4.594e-08, -0.3212, -0.947, -2.403e-07, -0.02057, -0.9998, -0.5088, -0.1877, -0.8402, -0.4786, -0.0815, -0.8742, -2.195e-07, 0.3212, -0.947, -2.403e-07, -0.02057, -0.9998, -2.195e-07, 0.3212, -0.947, 0.4786, -0.0815, -0.8742, 0.5088, -0.1877, -0.8402, -2.403e-07, -0.02057, -0.9998, 0.5088, -0.1877, -0.8402, 0.6871, -0.1189, -0.7168, -2.242e-07, -0.2795, -0.9602, -2.403e-07, -0.02057, -0.9998, -2.242e-07, -0.2795, -0.9602, -0.6871, -0.1189, -0.7168, -0.5088, -0.1877, -0.8402, -3.471e-07, -0.2471, -0.969, 0.8741, -0.1574, -0.4596, 0.9462, -0.063, -0.3175, -1.977e-07, -0.06456, -0.9979, -3.471e-07, -0.2471, -0.969, -1.977e-07, -0.06456, -0.9979, -0.9462, -0.063, -0.3175, -0.8741, -0.1574, -0.4596, -3.471e-07, -0.2471, -0.969, -0.8741, -0.1574, -0.4596, -0.6871, -0.1189, -0.7168, -2.242e-07, -0.2795, -0.9602, -3.471e-07, -0.2471, -0.969, -2.242e-07, -0.2795, -0.9602, 0.6871, -0.1189, -0.7168, 0.8741, -0.1574, -0.4596, -0.9009, -0.3363, -0.2743, -0.8741, -0.1574, -0.4596, -0.9462, -0.063, -0.3175, -0.9444, -0.327, -0.03438, -0.9009, -0.3363, -0.2743, -0.9444, -0.327, -0.03438, -0.9602, 0.2788, -0.01527, -0.8446, 0.3026, -0.4417, -0.9009, -0.3363, -0.2743, -0.8446, 0.3026, -0.4417, -0.4786, -0.0815, -0.8742, -0.5088, -0.1877, -0.8402, -0.9009, -0.3363, -0.2743, -0.5088, -0.1877, -0.8402, -0.6871, -0.1189, -0.7168, -0.8741, -0.1574, -0.4596, 0.9009, -0.3363, -0.2743, 0.8446, 0.3026, -0.4417, 0.9602, 0.2788, -0.01527, 0.9444, -0.327, -0.03438, 0.9009, -0.3363, -0.2743, 0.9444, -0.327, -0.03438, 0.9462, -0.063, -0.3175, 0.8741, -0.1574, -0.4596, 0.9009, -0.3363, -0.2743, 0.8741, -0.1574, -0.4596, 0.6871, -0.1189, -0.7168, 0.5088, -0.1877, -0.8402, 0.9009, -0.3363, -0.2743, 0.5088, -0.1877, -0.8402, 0.4786, -0.0815, -0.8742, 0.8446, 0.3026, -0.4417])] * 3)])
me_cube_001 = bpy.data.meshes.new('Cube.001')
me_cube_001.from_pydata([(720.9, 2758.0, 750.0), (750.0, 2796.0, 1023.0), (-546.0, 3000.0, 477.0), (-543.8, 2987.0, 750.0), (-546.0, 3000.0, 1023.0), (-750.0, 2796.0, 1023.0), (-750.0, 2796.0, 750.0), (-750.0, 2796.0, 477.0), (-546.0, 2796.0, 0.0), (-750.0, 2796.0, 204.0), (-546.0, 3000.0, 204.0), (-750.0, 2796.0, 1296.0), (-546.0, 2796.0, 1500.0), (-546.0, 3000.0, 1296.0), (371.2, 2244.0, 209.5), (371.2, 2448.0, 413.5), (575.2, 2244.0, 413.5), (546.0, 2796.0, 1500.0), (750.0, 2796.0, 1296.0), (546.0, 3000.0, 1296.0), (-546.0, -2796.0, 0.0), (-546.0, -3000.0, 204.0), (-750.0, -2796.0, 204.0), (-546.0, -2796.0, 1500.0), (-750.0, -2796.0, 1296.0), (-546.0, -3000.0, 1296.0), (546.0, -2796.0, 0.0), (750.0, -2796.0, 204.0), (546.0, -3000.0, 204.0), (546.0, -2796.0, 1500.0), (546.0, -3000.0, 1296.0), (750.0, -2796.0, 1296.0), (575.2, 2244.0, 686.5), (371.2, 2448.0, 686.5), (514.9, 2949.0, 750.0), (546.0, 3000.0, 1023.0), (546.0, -3000.0, 1023.0), (546.0, -3000.0, 750.0), (546.0, -3000.0, 477.0), (750.0, -2796.0, 477.0), (750.0, -2796.0, 750.0), (750.0, -2796.0, 1023.0), (-750.0, -2796.0, 1023.0), (-750.0, -2796.0, 750.0), (-750.0, -2796.0, 477.0), (-546.0, -3000.0, 477.0), (-546.0, -3000.0, 750.0), (-546.0, -3000.0, 1023.0), (546.0, -2097.0, 0.0), (546.0, -1398.0, 0.0), (546.0, -699.0, 67.51), (371.2, -551.5, 209.5), (371.2, 147.5, 209.5), (371.2, 846.5, 209.5), (371.2, 1545.0, 209.5), (575.2, 1545.0, 413.5), (575.2, 846.5, 413.5), (620.3, 147.5, 404.5), (575.2, -551.5, 413.5), (750.0, -699.0, 271.5), (750.0, -1398.0, 204.0), (750.0, -2097.0, 204.0), (547.7, 2097.0, 1508.0), (570.5, 1398.0, 1408.0), (566.3, 699.0, 1398.0), (548.9, 0.02021, 1515.0), (546.2, -699.0, 1501.0), (408.3, -1398.0, 1500.0), (408.3, -2097.0, 1500.0), (612.3, -2097.0, 1296.0), (612.3, -1398.0, 1296.0), (756.2, -699.0, 1299.0), (750.0, 0.0001221, 1296.0), (749.5, 699.0, 1145.0), (744.7, 1398.0, 1143.0), (750.0, 2097.0, 1296.0), (-546.0, 2097.0, 0.0), (-533.8, 1398.0, 0.0), (-319.6, 699.0, 0.0), (-306.0, 20.92, 0.0), (-468.4, -485.4, 12.74), (-540.3, -1184.0, 12.74), (-546.0, -2095.0, 0.0), (-750.0, -2084.0, 204.0), (-703.0, -1029.0, 309.4), (-518.9, -329.7, 309.4), (-425.9, 47.84, 204.0), (-471.1, 699.0, 195.0), (-718.3, 1398.0, 204.0), (-750.0, 2097.0, 204.0), (-528.4, -2097.0, 1271.0), (-528.4, -1390.0, 1271.0), (-546.2, -699.0, 1501.0), (-548.9, 0.02046, 1448.0), (-566.3, 699.0, 1482.0), (-570.5, 1398.0, 1492.0), (-547.7, 2097.0, 1508.0), (-750.0, 2097.0, 1296.0), (-744.7, 1398.0, 1227.0), (-738.0, 699.0, 1229.0), (-739.6, -0.0001221, 1229.0), (-756.2, -676.3, 1299.0), (-604.5, -1311.0, 1067.0), (-604.5, -2097.0, 1067.0), (551.7, 1545.0, 686.5), (575.2, 846.5, 686.5), (590.5, 147.5, 683.4), (575.1, -551.5, 686.3), (750.8, -699.0, 543.9), (750.0, -1398.0, 477.0), (688.7, -2097.0, 477.0), (797.4, 2097.0, 750.0), (720.8, 1360.0, 750.0), (722.8, 657.0, 750.1), (721.2, -37.5, 750.5), (751.0, -699.0, 750.7), (750.0, -1398.0, 750.0), (730.0, -2097.0, 750.0), (802.6, 2097.0, 1023.0), (802.8, 1396.0, 1001.0), (689.5, 698.9, 1001.0), (680.6, -0.1533, 1023.0), (752.5, -699.0, 1024.0), (727.1, -1398.0, 1023.0), (727.1, -2097.0, 1023.0), (-688.7, -2084.0, 477.0), (-703.0, -1029.0, 582.4), (-519.7, -329.7, 582.3), (-425.9, 47.9, 476.8), (-441.2, 699.0, 474.0), (-717.8, 1398.0, 477.0), (-726.6, 2097.0, 477.0), (-706.1, -2085.0, 724.1), (-714.8, -1104.0, 753.2), (-642.8, -415.4, 767.6), (-502.2, 42.83, 749.9), (-503.5, 699.0, 750.0), (-733.9, 1398.0, 750.0), (-818.7, 2097.0, 750.0), (-604.5, -2097.0, 793.8), (-604.5, -1167.0, 793.8), (-751.2, -550.6, 1024.0), (-581.4, -0.1533, 1014.0), (-588.7, 698.9, 1013.0), (-802.8, 1396.0, 1014.0), (-802.6, 2097.0, 1023.0), (243.9, 2397.0, 92.77), (0.003082, 2796.0, 0.0), (-273.0, 2796.0, 0.0), (-273.0, 3000.0, 204.0), (0.003326, 3000.0, 204.0), (243.9, 2600.0, 296.8), (-273.0, 2796.0, 1501.0), (0.003082, 2796.0, 1500.0), (273.0, 2796.0, 1501.0), (273.0, 3000.0, 1296.0), (0.003265, 3000.0, 1296.0), (-273.0, 3000.0, 1296.0), (-273.0, -2796.0, 0.0), (-0.003082, -2796.0, 0.0), (273.0, -2796.0, 0.0), (273.0, -3000.0, 204.0), (-0.003326, -3000.0, 204.0), (-273.0, -3000.0, 204.0), (273.0, -2796.0, 1500.0), (-0.003082, -2796.0, 1500.0), (-273.0, -2796.0, 1500.0), (-273.0, -3000.0, 1296.0), (-0.003265, -3000.0, 1296.0), (273.0, -3000.0, 1296.0), (-272.4, 2983.0, 477.0), (0.003326, 3000.0, 477.0), (243.9, 2586.0, 579.0), (-259.7, 2834.0, 750.0), (0.003326, 2992.0, 750.0), (259.7, 2824.0, 750.0), (-273.0, 2918.0, 1023.0), (0.003326, 2878.0, 1023.0), (273.0, 2918.0, 1023.0), (273.0, -3005.0, 477.0), (-0.003326, -3000.0, 477.0), (-273.0, -3005.0, 477.0), (273.0, -3000.0, 750.0), (-0.003326, -3044.0, 750.0), (-273.0, -3000.0, 750.0), (273.0, -3000.0, 1023.0), (-0.003326, -3000.0, 1023.0), (-273.0, -3000.0, 1023.0), (243.9, 1697.0, 92.77), (0.002289, 2097.0, 0.0), (-273.0, 2097.0, 0.0), (243.9, 998.5, 92.77), (0.001495, 1398.0, 0.0), (-273.0, 1398.0, 0.0), (243.9, 299.5, 92.77), (0.05224, 699.0, 0.0), (-194.0, 699.0, 0.0), (243.9, -399.5, 92.77), (1.301, 0.0, 0.0), (-181.1, -6.104e-05, 0.0), (273.0, -699.0, 110.7), (-0.000824, -699.0, 0.0), (-273.0, -631.6, 0.0), (273.0, -1398.0, 0.0), (-0.001556, -1398.0, 0.0), (-273.0, -1331.0, 0.0), (273.0, -2097.0, 0.0), (-0.002289, -2097.0, 0.0), (-273.0, -2097.0, 0.0), (250.1, -2097.0, 1500.0), (-0.002289, -2097.0, 1637.0), (-273.0, -2097.0, 1449.0), (256.5, -1398.0, 1595.0), (-0.001556, -1398.0, 1500.0), (-273.0, -1398.0, 1556.0), (279.6, -699.1, 1539.0), (-0.000801, -701.0, 1348.0), (-279.6, -699.1, 1539.0), (273.5, 0.003111, 1506.0), (-3.051e-05, -0.6245, 1379.0), (-273.5, 0.003233, 1496.0), (273.0, 699.0, 1485.0), (0.0007629, 699.0, 1500.0), (-273.0, 699.0, 1493.0), (273.0, 1398.0, 1538.0), (0.001495, 1398.0, 1573.0), (-273.0, 1398.0, 1547.0), (273.2, 2097.0, 1512.0), (0.002188, 2098.0, 1689.0), (-273.2, 2097.0, 1512.0)], [], [(145, 97, 11, 5), (187, 167, 25, 47), (24, 42, 47, 25), (229, 152, 12, 96), (178, 155, 19, 35), (124, 69, 31, 41), (8, 9, 10), (11, 12, 13), (14, 15, 16), (17, 18, 19), (20, 21, 22), (23, 24, 25), (26, 27, 28), (29, 30, 31), (148, 8, 10, 149), (5, 11, 13, 4), (154, 17, 19, 155), (32, 16, 15, 33), (54, 14, 16, 55), (68, 29, 31, 69), (38, 28, 27, 39), (160, 26, 28, 161), (166, 23, 25, 167), (44, 22, 21, 45), (82, 20, 22, 83), (96, 12, 11, 97), (208, 158, 20, 82), (42, 43, 46, 47), (43, 44, 45, 46), (30, 36, 41, 31), (36, 37, 40, 41), (37, 38, 39, 40), (18, 1, 35, 19), (1, 0, 34, 35), (0, 32, 33, 34), (9, 7, 2, 10), (7, 6, 3, 2), (6, 5, 4, 3), (61, 110, 39, 27), (110, 117, 40, 39), (117, 124, 41, 40), (151, 172, 33, 15), (172, 175, 34, 33), (175, 178, 35, 34), (163, 181, 45, 21), (181, 184, 46, 45), (184, 187, 47, 46), (89, 131, 7, 9), (131, 138, 6, 7), (138, 145, 5, 6), (43, 42, 139, 132), (132, 139, 140, 133), (133, 140, 141, 134), (134, 141, 142, 135), (135, 142, 143, 136), (136, 143, 144, 137), (137, 144, 145, 138), (44, 43, 132, 125), (125, 132, 133, 126), (126, 133, 134, 127), (127, 134, 135, 128), (128, 135, 136, 129), (129, 136, 137, 130), (130, 137, 138, 131), (22, 44, 125, 83), (83, 125, 126, 84), (84, 126, 127, 85), (85, 127, 128, 86), (86, 128, 129, 87), (87, 129, 130, 88), (88, 130, 131, 89), (0, 1, 118, 111), (111, 118, 119, 112), (112, 119, 120, 113), (113, 120, 121, 114), (114, 121, 122, 115), (115, 122, 123, 116), (116, 123, 124, 117), (32, 0, 111, 104), (104, 111, 112, 105), (105, 112, 113, 106), (106, 113, 114, 107), (107, 114, 115, 108), (108, 115, 116, 109), (109, 116, 117, 110), (16, 32, 104, 55), (55, 104, 105, 56), (56, 105, 106, 57), (57, 106, 107, 58), (58, 107, 108, 59), (59, 108, 109, 60), (60, 109, 110, 61), (148, 190, 76, 8), (190, 193, 77, 76), (193, 196, 78, 77), (196, 199, 79, 78), (199, 202, 80, 79), (202, 205, 81, 80), (205, 208, 82, 81), (23, 90, 103, 24), (90, 91, 102, 103), (91, 92, 101, 102), (92, 93, 100, 101), (93, 94, 99, 100), (94, 95, 98, 99), (95, 96, 97, 98), (8, 76, 89, 9), (76, 77, 88, 89), (77, 78, 87, 88), (78, 79, 86, 87), (79, 80, 85, 86), (80, 81, 84, 85), (81, 82, 83, 84), (17, 62, 75, 18), (62, 63, 74, 75), (63, 64, 73, 74), (64, 65, 72, 73), (65, 66, 71, 72), (66, 67, 70, 71), (67, 68, 69, 70), (26, 48, 61, 27), (48, 49, 60, 61), (49, 50, 59, 60), (50, 51, 58, 59), (51, 52, 57, 58), (52, 53, 56, 57), (53, 54, 55, 56), (1, 18, 75, 118), (118, 75, 74, 119), (119, 74, 73, 120), (120, 73, 72, 121), (121, 72, 71, 122), (122, 71, 70, 123), (123, 70, 69, 124), (166, 211, 90, 23), (211, 214, 91, 90), (214, 217, 92, 91), (217, 220, 93, 92), (220, 223, 94, 93), (223, 226, 95, 94), (226, 229, 96, 95), (42, 24, 103, 139), (139, 103, 102, 140), (140, 102, 101, 141), (141, 101, 100, 142), (142, 100, 99, 143), (143, 99, 98, 144), (144, 98, 97, 145), (63, 62, 227, 224), (224, 227, 228, 225), (225, 228, 229, 226), (64, 63, 224, 221), (221, 224, 225, 222), (222, 225, 226, 223), (65, 64, 221, 218), (218, 221, 222, 219), (219, 222, 223, 220), (66, 65, 218, 215), (215, 218, 219, 216), (216, 219, 220, 217), (67, 66, 215, 212), (212, 215, 216, 213), (213, 216, 217, 214), (68, 67, 212, 209), (209, 212, 213, 210), (210, 213, 214, 211), (29, 68, 209, 164), (164, 209, 210, 165), (165, 210, 211, 166), (49, 48, 206, 203), (203, 206, 207, 204), (204, 207, 208, 205), (50, 49, 203, 200), (200, 203, 204, 201), (201, 204, 205, 202), (51, 50, 200, 197), (197, 200, 201, 198), (198, 201, 202, 199), (52, 51, 197, 194), (194, 197, 198, 195), (195, 198, 199, 196), (53, 52, 194, 191), (191, 194, 195, 192), (192, 195, 196, 193), (54, 53, 191, 188), (188, 191, 192, 189), (189, 192, 193, 190), (14, 54, 188, 146), (146, 188, 189, 147), (147, 189, 190, 148), (37, 36, 185, 182), (182, 185, 186, 183), (183, 186, 187, 184), (38, 37, 182, 179), (179, 182, 183, 180), (180, 183, 184, 181), (28, 38, 179, 161), (161, 179, 180, 162), (162, 180, 181, 163), (3, 4, 176, 173), (173, 176, 177, 174), (174, 177, 178, 175), (2, 3, 173, 170), (170, 173, 174, 171), (171, 174, 175, 172), (10, 2, 170, 149), (149, 170, 171, 150), (150, 171, 172, 151), (48, 26, 160, 206), (206, 160, 159, 207), (207, 159, 158, 208), (29, 164, 169, 30), (164, 165, 168, 169), (165, 166, 167, 168), (20, 158, 163, 21), (158, 159, 162, 163), (159, 160, 161, 162), (12, 152, 157, 13), (152, 153, 156, 157), (153, 154, 155, 156), (14, 146, 151, 15), (146, 147, 150, 151), (147, 148, 149, 150), (4, 13, 157, 176), (176, 157, 156, 177), (177, 156, 155, 178), (62, 17, 154, 227), (227, 154, 153, 228), (228, 153, 152, 229), (36, 30, 169, 185), (185, 169, 168, 186), (186, 168, 167, 187)])
me_cube_001.polygons.foreach_set('use_smooth', [True] * 232)
_uv = me_cube_001.uv_layers.new(name='UVMap')
_uv.uv.foreach_set('vector', [0.1664, 0.7661, 0.1993, 0.7672, 0.1995, 0.8722, 0.1634, 0.8715, 0.9304, 0.07172, 0.9304, 0.03067, 0.9702, 0.03067, 0.9702, 0.07172, 1.0, 0.03067, 1.0, 0.07172, 0.9702, 0.07172, 0.9702, 0.03067, 0.4718, 0.7663, 0.4716, 0.8714, 0.4329, 0.8714, 0.4328, 0.7663, 0.8215, 0.2973, 0.781, 0.2973, 0.781, 0.2563, 0.8208, 0.2563, 0.2774, 0.1358, 0.2349, 0.1358, 0.2391, 0.03066, 0.2781, 0.03067, 0.01537, 0.87, 0.05494, 0.8692, 0.04241, 0.9011, 0.3969, 0.8715, 0.4329, 0.8714, 0.4258, 0.9021, 0.6438, 0.7884, 0.6356, 0.8199, 0.607, 0.789, 0.2037, 0.8714, 0.2391, 0.8714, 0.2328, 0.9021, 0.0142, 0.03008, 0.04116, 0.0, 0.05378, 0.02933, 0.4319, 0.03065, 0.3958, 0.03071, 0.4247, 0.0, 0.6277, 0.0298, 0.5909, 0.03041, 0.6195, 0.0, 0.2037, 0.03067, 0.2328, 0.0, 0.2391, 0.03066, 0.9717, 0.3794, 0.9717, 0.4204, 0.9401, 0.4205, 0.9401, 0.3794, 0.8225, 0.4511, 0.7828, 0.4511, 0.781, 0.4205, 0.8208, 0.4205, 0.5491, 0.8713, 0.5877, 0.8712, 0.5807, 0.9019, 0.542, 0.902, 0.7729, 0.8734, 0.7729, 0.9143, 0.7431, 0.9125, 0.7431, 0.8715, 0.6438, 0.6834, 0.6438, 0.7884, 0.607, 0.789, 0.607, 0.684, 0.1995, 0.1358, 0.2037, 0.03067, 0.2391, 0.03066, 0.2349, 0.1358, 0.8108, 0.1538, 0.8108, 0.1949, 0.781, 0.1949, 0.781, 0.1538, 0.8506, 0.2255, 0.8108, 0.2255, 0.8108, 0.1949, 0.8506, 0.1949, 0.9304, 0.0, 0.9702, 0.0, 0.9702, 0.03067, 0.9304, 0.03067, 1.0, 0.1538, 1.0, 0.1949, 0.9702, 0.1949, 0.9702, 0.1538, 0.01435, 0.1353, 0.0142, 0.03008, 0.05378, 0.02933, 0.05392, 0.1363, 0.4328, 0.7663, 0.4329, 0.8714, 0.3969, 0.8715, 0.3967, 0.7664, 0.7427, 0.1358, 0.7427, 0.03079, 0.781, 0.03111, 0.781, 0.1364, 1.0, 0.07172, 1.0, 0.1128, 0.9702, 0.1128, 0.9702, 0.07172, 1.0, 0.1128, 1.0, 0.1538, 0.9702, 0.1538, 0.9702, 0.1128, 0.8108, 0.03067, 0.8108, 0.07172, 0.781, 0.07172, 0.781, 0.03067, 0.8108, 0.07172, 0.8108, 0.1128, 0.781, 0.1128, 0.781, 0.07172, 0.8108, 0.1128, 0.8108, 0.1538, 0.781, 0.1538, 0.781, 0.1128, 0.7828, 0.2255, 0.8225, 0.2255, 0.8208, 0.2563, 0.781, 0.2563, 0.8225, 0.2255, 0.8627, 0.2299, 0.861, 0.2609, 0.8208, 0.2563, 0.781, 0.968, 0.8122, 0.8938, 0.8373, 0.9278, 0.8067, 1.0, 0.9419, 0.4511, 0.9021, 0.4511, 0.9004, 0.4205, 0.9401, 0.4205, 0.9021, 0.4511, 0.8623, 0.4511, 0.8607, 0.4201, 0.9004, 0.4205, 0.8623, 0.4511, 0.8225, 0.4511, 0.8208, 0.4205, 0.8607, 0.4201, 0.395, 0.1358, 0.3541, 0.1358, 0.356, 0.03067, 0.395, 0.03067, 0.3541, 0.1358, 0.3164, 0.1358, 0.317, 0.03067, 0.356, 0.03067, 0.3164, 0.1358, 0.2774, 0.1358, 0.2781, 0.03067, 0.317, 0.03067, 0.6603, 0.9251, 0.62, 0.9229, 0.6086, 0.9022, 0.6476, 0.9022, 0.8572, 0.9505, 0.8442, 0.9857, 0.8067, 1.0, 0.8373, 0.9278, 0.8621, 0.2993, 0.8215, 0.2973, 0.8208, 0.2563, 0.861, 0.2609, 0.9304, 0.1949, 0.9304, 0.1538, 0.9702, 0.1538, 0.9702, 0.1949, 0.9304, 0.1538, 0.9304, 0.1128, 0.9702, 0.1128, 0.9702, 0.1538, 0.9304, 0.1128, 0.9304, 0.07172, 0.9702, 0.07172, 0.9702, 0.1128, 0.0548, 0.7642, 0.08949, 0.7651, 0.09108, 0.87, 0.05494, 0.8692, 0.08949, 0.7651, 0.1313, 0.7653, 0.1272, 0.8707, 0.09108, 0.87, 0.1313, 0.7653, 0.1664, 0.7661, 0.1634, 0.8715, 0.1272, 0.8707, 0.126, 0.03083, 0.1622, 0.03158, 0.123, 0.1369, 0.1201, 0.1378, 0.9161, 0.5986, 0.8992, 0.6004, 0.899, 0.4606, 0.9161, 0.4511, 0.1247, 0.2852, 0.1232, 0.2765, 0.1628, 0.3688, 0.1223, 0.3891, 0.1223, 0.3891, 0.1628, 0.3688, 0.1512, 0.4525, 0.1114, 0.4588, 0.1114, 0.4588, 0.1512, 0.4525, 0.1516, 0.5575, 0.1116, 0.5573, 0.1116, 0.5573, 0.1516, 0.5575, 0.1651, 0.6609, 0.1259, 0.6608, 0.1259, 0.6608, 0.1651, 0.6609, 0.1664, 0.7661, 0.1313, 0.7653, 0.08991, 0.03008, 0.126, 0.03083, 0.1201, 0.1378, 0.08628, 0.1375, 0.08628, 0.1375, 0.1201, 0.1378, 0.1247, 0.2852, 0.1013, 0.2961, 0.1013, 0.2961, 0.1247, 0.2852, 0.1223, 0.3891, 0.09018, 0.4023, 0.09018, 0.4023, 0.1223, 0.3891, 0.1114, 0.4588, 0.07051, 0.4593, 0.07051, 0.4593, 0.1114, 0.4588, 0.1116, 0.5573, 0.07121, 0.557, 0.07121, 0.557, 0.1116, 0.5573, 0.1259, 0.6608, 0.0888, 0.6602, 0.0888, 0.6602, 0.1259, 0.6608, 0.1313, 0.7653, 0.08949, 0.7651, 0.05378, 0.02933, 0.08991, 0.03008, 0.08628, 0.1375, 0.05392, 0.1363, 0.05392, 0.1363, 0.08628, 0.1375, 0.1013, 0.2961, 0.06521, 0.2954, 0.06521, 0.2954, 0.1013, 0.2961, 0.09018, 0.4023, 0.054, 0.4015, 0.054, 0.4015, 0.09018, 0.4023, 0.07051, 0.4593, 0.0344, 0.4585, 0.0344, 0.4585, 0.07051, 0.4593, 0.07121, 0.557, 0.03613, 0.556, 0.03613, 0.556, 0.07121, 0.557, 0.0888, 0.6602, 0.0527, 0.6594, 0.0527, 0.6594, 0.0888, 0.6602, 0.08949, 0.7651, 0.0548, 0.7642, 0.3161, 0.8657, 0.2781, 0.8714, 0.2797, 0.7663, 0.3185, 0.7663, 0.3185, 0.7663, 0.2797, 0.7663, 0.2829, 0.661, 0.3161, 0.6555, 0.3161, 0.6555, 0.2829, 0.661, 0.2794, 0.5561, 0.3162, 0.5498, 0.3162, 0.5498, 0.2794, 0.5561, 0.2759, 0.451, 0.3161, 0.4454, 0.3161, 0.4454, 0.2759, 0.451, 0.278, 0.346, 0.317, 0.346, 0.317, 0.346, 0.278, 0.346, 0.2774, 0.2409, 0.317, 0.2409, 0.317, 0.2409, 0.2774, 0.2409, 0.2774, 0.1358, 0.3164, 0.1358, 0.8122, 0.8938, 0.781, 0.968, 0.781, 0.8679, 0.8267, 0.7898, 0.8267, 0.7898, 0.781, 0.8679, 0.8035, 0.7592, 0.8347, 0.685, 0.8347, 0.685, 0.8035, 0.7592, 0.8146, 0.6541, 0.8439, 0.5803, 0.8439, 0.5803, 0.8146, 0.6541, 0.8259, 0.5504, 0.8572, 0.4761, 0.8572, 0.4761, 0.8259, 0.5504, 0.8324, 0.4511, 0.8408, 0.4512, 0.3465, 0.346, 0.317, 0.346, 0.317, 0.2409, 0.356, 0.2409, 0.356, 0.2409, 0.317, 0.2409, 0.3164, 0.1358, 0.3541, 0.1358, 0.8591, 0.4512, 0.8981, 0.4511, 0.899, 0.5562, 0.8593, 0.5563, 0.8593, 0.5563, 0.899, 0.5562, 0.8986, 0.6613, 0.8596, 0.6614, 0.8596, 0.6614, 0.8986, 0.6613, 0.8979, 0.7664, 0.8572, 0.7665, 0.8572, 0.7665, 0.8979, 0.7664, 0.899, 0.8715, 0.8601, 0.8716, 0.7274, 0.9222, 0.7431, 0.9598, 0.7107, 0.9494, 0.6952, 0.9118, 0.3853, 0.346, 0.3465, 0.346, 0.356, 0.2409, 0.395, 0.2409, 0.395, 0.2409, 0.356, 0.2409, 0.3541, 0.1358, 0.395, 0.1358, 0.7427, 0.8712, 0.7427, 0.7662, 0.781, 0.7665, 0.781, 0.8715, 0.7427, 0.7662, 0.7427, 0.6611, 0.7793, 0.6614, 0.781, 0.7665, 0.7427, 0.6611, 0.7316, 0.556, 0.7492, 0.5561, 0.7793, 0.6614, 0.7316, 0.556, 0.7298, 0.4509, 0.7473, 0.4542, 0.7492, 0.5561, 0.7298, 0.4509, 0.7427, 0.3561, 0.7696, 0.3783, 0.7473, 0.4542, 0.7427, 0.3561, 0.7427, 0.251, 0.7797, 0.2734, 0.7696, 0.3783, 0.7427, 0.251, 0.7427, 0.1358, 0.781, 0.1364, 0.7797, 0.2734, 0.4319, 0.03065, 0.4265, 0.1358, 0.4086, 0.1358, 0.3958, 0.03071, 0.1815, 0.1387, 0.1816, 0.2449, 0.1593, 0.2557, 0.1592, 0.1376, 0.4266, 0.2421, 0.4322, 0.3459, 0.3954, 0.3494, 0.4088, 0.254, 0.4322, 0.3459, 0.4301, 0.451, 0.3955, 0.4511, 0.3954, 0.3494, 0.4301, 0.451, 0.429, 0.5561, 0.3959, 0.5562, 0.3955, 0.4511, 0.429, 0.5561, 0.4289, 0.6612, 0.395, 0.6613, 0.3959, 0.5562, 0.4289, 0.6612, 0.4328, 0.7663, 0.3967, 0.7664, 0.395, 0.6613, 0.01537, 0.87, 0.01522, 0.765, 0.0548, 0.7642, 0.05494, 0.8692, 0.01522, 0.765, 0.01432, 0.6601, 0.0527, 0.6594, 0.0548, 0.7642, 0.01432, 0.6601, 0.0009761, 0.5564, 0.03613, 0.556, 0.0527, 0.6594, 0.0009761, 0.5564, 0.0, 0.4547, 0.0344, 0.4585, 0.03613, 0.556, 0.0, 0.4547, 0.01159, 0.3777, 0.054, 0.4015, 0.0344, 0.4585, 0.01159, 0.3777, 0.01587, 0.2722, 0.06521, 0.2954, 0.054, 0.4015, 0.01587, 0.2722, 0.01435, 0.1353, 0.05392, 0.1363, 0.06521, 0.2954, 0.2037, 0.8714, 0.2026, 0.7663, 0.2391, 0.7663, 0.2391, 0.8714, 0.2026, 0.7663, 0.2175, 0.6612, 0.2607, 0.6612, 0.2391, 0.7663, 0.2175, 0.6612, 0.2189, 0.5562, 0.2606, 0.5561, 0.2607, 0.6612, 0.2189, 0.5562, 0.2017, 0.4511, 0.2391, 0.4511, 0.2606, 0.5561, 0.2017, 0.4511, 0.2036, 0.346, 0.2389, 0.346, 0.2391, 0.4511, 0.2036, 0.346, 0.1995, 0.2409, 0.2349, 0.2409, 0.2389, 0.346, 0.1995, 0.2409, 0.1995, 0.1358, 0.2349, 0.1358, 0.2349, 0.2409, 0.6277, 0.0298, 0.6277, 0.1349, 0.5909, 0.1355, 0.5909, 0.03041, 0.6277, 0.1349, 0.6277, 0.2399, 0.5909, 0.2405, 0.5909, 0.1355, 0.6277, 0.2399, 0.625, 0.3452, 0.5882, 0.3459, 0.5909, 0.2405, 0.7109, 0.8715, 0.7431, 0.882, 0.7274, 0.9222, 0.6952, 0.9118, 0.6438, 0.3682, 0.6438, 0.4733, 0.601, 0.4738, 0.607, 0.3688, 0.6438, 0.4733, 0.6438, 0.5783, 0.607, 0.5789, 0.601, 0.4738, 0.6438, 0.5783, 0.6438, 0.6834, 0.607, 0.684, 0.607, 0.5789, 0.2781, 0.8714, 0.2391, 0.8714, 0.2391, 0.7663, 0.2797, 0.7663, 0.2797, 0.7663, 0.2391, 0.7663, 0.2607, 0.6612, 0.2829, 0.661, 0.2829, 0.661, 0.2607, 0.6612, 0.2606, 0.5561, 0.2794, 0.5561, 0.2794, 0.5561, 0.2606, 0.5561, 0.2391, 0.4511, 0.2759, 0.451, 0.2759, 0.451, 0.2391, 0.4511, 0.2389, 0.346, 0.278, 0.346, 0.278, 0.346, 0.2389, 0.346, 0.2349, 0.2409, 0.2774, 0.2409, 0.2774, 0.2409, 0.2349, 0.2409, 0.2349, 0.1358, 0.2774, 0.1358, 0.4706, 0.03061, 0.4689, 0.1357, 0.4265, 0.1358, 0.4319, 0.03065, 0.4689, 0.1357, 0.4728, 0.2408, 0.4266, 0.2421, 0.4265, 0.1358, 0.4728, 0.2408, 0.4714, 0.3459, 0.4322, 0.3459, 0.4266, 0.2421, 0.4714, 0.3459, 0.4709, 0.451, 0.4301, 0.451, 0.4322, 0.3459, 0.4709, 0.451, 0.471, 0.5561, 0.429, 0.5561, 0.4301, 0.451, 0.471, 0.5561, 0.473, 0.6612, 0.4289, 0.6612, 0.429, 0.5561, 0.473, 0.6612, 0.4718, 0.7663, 0.4328, 0.7663, 0.4289, 0.6612, 0.1622, 0.03158, 0.1983, 0.03233, 0.1592, 0.1376, 0.123, 0.1369, 0.123, 0.1369, 0.1592, 0.1376, 0.1593, 0.2557, 0.1232, 0.2765, 0.1232, 0.2765, 0.1593, 0.2557, 0.1995, 0.3507, 0.1628, 0.3688, 0.1628, 0.3688, 0.1995, 0.3507, 0.1894, 0.4521, 0.1512, 0.4525, 0.1512, 0.4525, 0.1894, 0.4521, 0.1894, 0.5571, 0.1516, 0.5575, 0.1516, 0.5575, 0.1894, 0.5571, 0.1898, 0.6621, 0.1651, 0.6609, 0.1651, 0.6609, 0.1898, 0.6621, 0.1993, 0.7672, 0.1664, 0.7661, 0.5878, 0.661, 0.5882, 0.7661, 0.5493, 0.7662, 0.5501, 0.6611, 0.5501, 0.6611, 0.5493, 0.7662, 0.5168, 0.7664, 0.5126, 0.6611, 0.5126, 0.6611, 0.5168, 0.7664, 0.4718, 0.7663, 0.473, 0.6612, 0.5867, 0.556, 0.5878, 0.661, 0.5501, 0.6611, 0.5481, 0.556, 0.5481, 0.556, 0.5501, 0.6611, 0.5126, 0.6611, 0.5099, 0.556, 0.5099, 0.556, 0.5126, 0.6611, 0.473, 0.6612, 0.471, 0.5561, 0.5882, 0.4509, 0.5867, 0.556, 0.5481, 0.556, 0.5488, 0.4509, 0.5488, 0.4509, 0.5481, 0.556, 0.5099, 0.556, 0.5056, 0.4509, 0.5056, 0.4509, 0.5099, 0.556, 0.471, 0.5561, 0.4709, 0.451, 0.5872, 0.3458, 0.5882, 0.4509, 0.5488, 0.4509, 0.5507, 0.3458, 0.5507, 0.3458, 0.5488, 0.4509, 0.5056, 0.4509, 0.5044, 0.3456, 0.5044, 0.3456, 0.5056, 0.4509, 0.4709, 0.451, 0.4714, 0.3459, 0.5674, 0.2407, 0.5872, 0.3458, 0.5507, 0.3458, 0.5492, 0.2407, 0.5492, 0.2407, 0.5507, 0.3458, 0.5044, 0.3456, 0.5095, 0.2408, 0.5095, 0.2408, 0.5044, 0.3456, 0.4714, 0.3459, 0.4728, 0.2408, 0.5673, 0.1356, 0.5674, 0.2407, 0.5492, 0.2407, 0.5449, 0.1356, 0.5449, 0.1356, 0.5492, 0.2407, 0.5095, 0.2408, 0.5142, 0.1356, 0.5142, 0.1356, 0.5095, 0.2408, 0.4728, 0.2408, 0.4689, 0.1357, 0.5867, 0.03046, 0.5673, 0.1356, 0.5449, 0.1356, 0.548, 0.03051, 0.548, 0.03051, 0.5449, 0.1356, 0.5142, 0.1356, 0.5093, 0.03056, 0.5093, 0.03056, 0.5142, 0.1356, 0.4689, 0.1357, 0.4706, 0.03061, 0.6277, 0.2399, 0.6277, 0.1349, 0.666, 0.1352, 0.666, 0.2402, 0.666, 0.2402, 0.666, 0.1352, 0.7043, 0.1355, 0.7043, 0.2406, 0.7043, 0.2406, 0.7043, 0.1355, 0.7427, 0.1358, 0.7427, 0.251, 0.625, 0.3452, 0.6277, 0.2399, 0.666, 0.2402, 0.6616, 0.3458, 0.6616, 0.3458, 0.666, 0.2402, 0.7043, 0.2406, 0.7043, 0.3456, 0.7043, 0.3456, 0.7043, 0.2406, 0.7427, 0.251, 0.7427, 0.3561, 0.6438, 0.3682, 0.625, 0.3452, 0.6616, 0.3458, 0.6664, 0.3907, 0.6664, 0.3907, 0.6616, 0.3458, 0.7043, 0.3456, 0.7042, 0.4507, 0.7042, 0.4507, 0.7043, 0.3456, 0.7427, 0.3561, 0.7298, 0.4509, 0.6438, 0.4733, 0.6438, 0.3682, 0.6664, 0.3907, 0.6664, 0.4958, 0.6664, 0.4958, 0.6664, 0.3907, 0.7042, 0.4507, 0.7043, 0.5557, 0.7043, 0.5557, 0.7042, 0.4507, 0.7298, 0.4509, 0.7316, 0.556, 0.6438, 0.5783, 0.6438, 0.4733, 0.6664, 0.4958, 0.6664, 0.6008, 0.6664, 0.6008, 0.6664, 0.4958, 0.7043, 0.5557, 0.7043, 0.6608, 0.7043, 0.6608, 0.7043, 0.5557, 0.7316, 0.556, 0.7427, 0.6611, 0.6438, 0.6834, 0.6438, 0.5783, 0.6664, 0.6008, 0.6664, 0.7059, 0.6664, 0.7059, 0.6664, 0.6008, 0.7043, 0.6608, 0.7043, 0.7658, 0.7043, 0.7658, 0.7043, 0.6608, 0.7427, 0.6611, 0.7427, 0.7662, 0.6438, 0.7884, 0.6438, 0.6834, 0.6664, 0.7059, 0.6664, 0.8109, 0.6664, 0.8109, 0.6664, 0.7059, 0.7043, 0.7658, 0.7043, 0.8709, 0.7043, 0.8709, 0.7043, 0.7658, 0.7427, 0.7662, 0.7427, 0.8712, 0.8108, 0.1128, 0.8108, 0.07172, 0.8506, 0.07172, 0.8506, 0.1128, 0.8506, 0.1128, 0.8506, 0.07172, 0.8905, 0.07172, 0.8905, 0.1128, 0.8905, 0.1128, 0.8905, 0.07172, 0.9304, 0.07172, 0.9304, 0.1128, 0.8108, 0.1538, 0.8108, 0.1128, 0.8506, 0.1128, 0.8506, 0.1538, 0.8506, 0.1538, 0.8506, 0.1128, 0.8905, 0.1128, 0.8905, 0.1538, 0.8905, 0.1538, 0.8905, 0.1128, 0.9304, 0.1128, 0.9304, 0.1538, 0.8108, 0.1949, 0.8108, 0.1538, 0.8506, 0.1538, 0.8506, 0.1949, 0.8506, 0.1949, 0.8506, 0.1538, 0.8905, 0.1538, 0.8905, 0.1949, 0.8905, 0.1949, 0.8905, 0.1538, 0.9304, 0.1538, 0.9304, 0.1949, 0.8607, 0.4201, 0.8208, 0.4205, 0.8215, 0.3794, 0.862, 0.3774, 0.862, 0.3774, 0.8215, 0.3794, 0.8218, 0.3383, 0.8606, 0.3384, 0.8606, 0.3384, 0.8218, 0.3383, 0.8215, 0.2973, 0.8621, 0.2993, 0.9004, 0.4205, 0.8607, 0.4201, 0.862, 0.3774, 0.9005, 0.3793, 0.9005, 0.3793, 0.862, 0.3774, 0.8606, 0.3384, 0.9004, 0.3384, 0.6271, 0.9851, 0.5882, 0.984, 0.5961, 0.9586, 0.62, 0.9229, 0.9401, 0.4205, 0.9004, 0.4205, 0.9005, 0.3793, 0.9401, 0.3794, 0.9401, 0.3794, 0.9005, 0.3793, 0.9004, 0.3384, 0.9401, 0.3384, 0.6661, 0.9851, 0.6271, 0.9851, 0.62, 0.9229, 0.6603, 0.9251, 0.6277, 0.1349, 0.6277, 0.0298, 0.666, 0.03013, 0.666, 0.1352, 0.666, 0.1352, 0.666, 0.03013, 0.7043, 0.03046, 0.7043, 0.1355, 0.7043, 0.1355, 0.7043, 0.03046, 0.7427, 0.03079, 0.7427, 0.1358, 0.8108, 0.0, 0.8506, 0.0, 0.8506, 0.03067, 0.8108, 0.03067, 0.8506, 0.0, 0.8905, 0.0, 0.8905, 0.03067, 0.8506, 0.03067, 0.8905, 0.0, 0.9304, 0.0, 0.9304, 0.03067, 0.8905, 0.03067, 0.9702, 0.2255, 0.9304, 0.2255, 0.9304, 0.1949, 0.9702, 0.1949, 0.9304, 0.2255, 0.8905, 0.2255, 0.8905, 0.1949, 0.9304, 0.1949, 0.8905, 0.2255, 0.8506, 0.2255, 0.8506, 0.1949, 0.8905, 0.1949, 0.4329, 0.8714, 0.4716, 0.8714, 0.4645, 0.9021, 0.4258, 0.9021, 0.4716, 0.8714, 0.5103, 0.8713, 0.5033, 0.902, 0.4645, 0.9021, 0.5103, 0.8713, 0.5491, 0.8713, 0.542, 0.902, 0.5033, 0.902, 0.6767, 0.8715, 0.6894, 0.8944, 0.6603, 0.9251, 0.6476, 0.9022, 0.6894, 0.8944, 0.6952, 0.9545, 0.6661, 0.9851, 0.6603, 0.9251, 0.9717, 0.3383, 0.9717, 0.3794, 0.9401, 0.3794, 0.9401, 0.3384, 0.8208, 0.4205, 0.781, 0.4205, 0.781, 0.3794, 0.8215, 0.3794, 0.8215, 0.3794, 0.781, 0.3794, 0.781, 0.3384, 0.8218, 0.3383, 0.8218, 0.3383, 0.781, 0.3384, 0.781, 0.2973, 0.8215, 0.2973, 0.5882, 0.7661, 0.5877, 0.8712, 0.5491, 0.8713, 0.5493, 0.7662, 0.5493, 0.7662, 0.5491, 0.8713, 0.5103, 0.8713, 0.5168, 0.7664, 0.5168, 0.7664, 0.5103, 0.8713, 0.4716, 0.8714, 0.4718, 0.7663, 0.8108, 0.07172, 0.8108, 0.03067, 0.8506, 0.03067, 0.8506, 0.07172, 0.8506, 0.07172, 0.8506, 0.03067, 0.8905, 0.03067, 0.8905, 0.07172, 0.8905, 0.07172, 0.8905, 0.03067, 0.9304, 0.03067, 0.9304, 0.07172])
me_cube_001.materials.append(mat_canyon_orangemat)
me_cube_001.use_remesh_preserve_volume = False
me_cube_001.use_remesh_preserve_attributes = False
me_cube_001.use_mirror_vertex_groups = False
me_cube_001.update()

# ---- objects
ob_cactus = bpy.data.objects.new('Cactus', me_cylinder)
ob_portal = bpy.data.objects.new('Portal', me_plane)
ob_wall = bpy.data.objects.new('Wall', me_cube_001)
ob_lamp = bpy.data.objects.new('Lamp', light_lamp)
ob_camera = bpy.data.objects.new('Camera', cam_camera)

# ---- transforms, parenting, visibility, modifiers, constraints
ob_cactus.location = (2.861e-06, -1.907e-06, 0.0)
ob_cactus.lineart.crease_threshold = 0.0
_vg = ob_cactus.vertex_groups.new(name='ArmRight')
_vg = ob_cactus.vertex_groups.new(name='ArmLeft')
ob_portal.location = (0.0, 0.0, 0.0)
ob_portal.color = (0.8, 0.8, 0.8, 1.0)
ob_portal.hide_viewport = True
ob_portal.lineart.crease_threshold = 0.0
ob_wall.location = (0.0, 0.0, 0.0)
ob_wall.hide_viewport = True
ob_wall.lineart.crease_threshold = 0.0
ob_lamp.location = (4.076, 1.005, 5.904)
ob_lamp.rotation_euler = (0.6503, 0.05522, 1.866)
ob_lamp.lock_rotations_4d = False
ob_lamp.empty_display_type = 'ARROWS'
ob_lamp.color = (0.0, 0.0, 0.0, 0.0)
ob_lamp.lineart.crease_threshold = 0.0
ob_camera.location = (7.481, -6.508, 5.344)
ob_camera.rotation_euler = (1.109, 0.0, 0.8149)
ob_camera.lock_rotations_4d = False
ob_camera.empty_display_type = 'ARROWS'
ob_camera.color = (0.0, 0.0, 0.0, 0.0)
ob_camera.display_type = 'WIRE'
ob_camera.lineart.crease_threshold = 0.0

# ---- collection membership
col_collection_1.objects.link(ob_cactus)
col_collection_1.objects.link(ob_portal)
col_collection_1.objects.link(ob_wall)
col_collection_1.objects.link(ob_lamp)
col_collection_1.objects.link(ob_camera)

# ---- scene / render settings (as saved in the file)
scene.camera = ob_camera
scene.frame_start = 1; scene.frame_end = 250; scene.frame_set(1)
scene.render.engine = 'BLENDER_EEVEE_NEXT'
scene.render.resolution_percentage = 50
scene.render.dither_intensity = 0.0
scene.cycles.use_denoising = False
scene.cycles.samples = 128
scene.cycles.sampling_pattern = 'TABULATED_SOBOL'
scene.cycles.light_sampling_threshold = 0.0
scene.cycles.use_adaptive_sampling = False
scene.cycles.use_light_tree = False
scene.cycles.blur_glossy = 0.0
scene.cycles.sample_clamp_indirect = 0.0
scene.view_settings.view_transform = 'Standard'
scene.unit_settings.scale_length = 0.01
bpy.context.view_layer.update()
